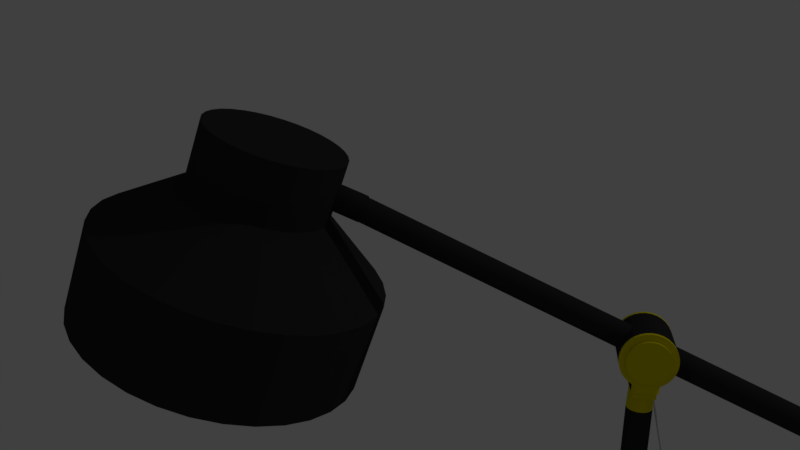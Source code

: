 # Source: Lamp.blend  (saved by Blender 2.79.0; exported with 4.5.12 LTS)
import bpy
from mathutils import Matrix  # noqa: F401  (used for matrix-valued properties, if any)

bpy.ops.wm.read_factory_settings(use_empty=True)
scene = bpy.context.scene
scene.name = 'Scene'

# ---- collections
col_collection_1 = bpy.data.collections.new('Collection 1'); scene.collection.children.link(col_collection_1)

# ---- materials (node trees are filled in below, after node groups)
mat_material_002 = bpy.data.materials.new('Material.002')
mat_material_002.alpha_threshold = 0.0
mat_material_002.use_transparent_shadow = False
mat_material_002.diffuse_color = (0.02956, 0.02956, 0.02956, 1.0)
mat_material_002.roughness = 0.5
mat_material_001 = bpy.data.materials.new('Material.001')
mat_material_001.alpha_threshold = 0.0
mat_material_001.use_transparent_shadow = False
mat_material_001.diffuse_color = (0.02956, 0.02956, 0.02956, 1.0)
mat_material_001.roughness = 0.5
mat_gold = bpy.data.materials.new('Gold')
mat_gold.alpha_threshold = 0.0
mat_gold.use_transparent_shadow = False
mat_gold.diffuse_color = (0.7991, 0.7011, 0.0, 1.0)
mat_gold.roughness = 0.5
mat_black_003 = bpy.data.materials.new('Black.003')
mat_black_003.alpha_threshold = 0.0
mat_black_003.use_transparent_shadow = False
mat_black_003.diffuse_color = (0.02956, 0.02956, 0.02956, 1.0)
mat_black_003.roughness = 0.5
mat_gold_001 = bpy.data.materials.new('Gold.001')
mat_gold_001.alpha_threshold = 0.0
mat_gold_001.use_transparent_shadow = False
mat_gold_001.diffuse_color = (0.7991, 0.7011, 0.0, 1.0)
mat_gold_001.roughness = 0.5
mat_black_001 = bpy.data.materials.new('Black.001')
mat_black_001.alpha_threshold = 0.0
mat_black_001.use_transparent_shadow = False
mat_black_001.diffuse_color = (0.02956, 0.02956, 0.02956, 1.0)
mat_black_001.roughness = 0.5
mat_gold_002 = bpy.data.materials.new('Gold.002')
mat_gold_002.alpha_threshold = 0.0
mat_gold_002.use_transparent_shadow = False
mat_gold_002.diffuse_color = (0.7991, 0.7011, 0.0, 1.0)
mat_gold_002.roughness = 0.5
mat_black_002 = bpy.data.materials.new('Black.002')
mat_black_002.alpha_threshold = 0.0
mat_black_002.use_transparent_shadow = False
mat_black_002.diffuse_color = (0.02956, 0.02956, 0.02956, 1.0)
mat_black_002.roughness = 0.5
mat_black = bpy.data.materials.new('Black')
mat_black.alpha_threshold = 0.0
mat_black.use_transparent_shadow = False
mat_black.diffuse_color = (0.02956, 0.02956, 0.02956, 1.0)
mat_black.roughness = 0.5

# ---- material node trees

# ---- world
world_world = bpy.data.worlds.new('World'); scene.world = world_world
world_world.color = (0.05088, 0.05088, 0.05088)
world_world.use_sun_shadow = False
world_world.sun_shadow_jitter_overblur = 0.0
world_world.cycles.sampling_method = 'MANUAL'

# ---- cameras
cam_camera = bpy.data.cameras.new('Camera')
cam_camera.clip_end = 100.0
cam_camera.lens = 35.0
cam_camera.sensor_width = 32.0
cam_camera.sensor_height = 18.0
cam_camera.ortho_scale = 7.314
cam_camera.dof.focus_distance = 0.0
cam_camera.dof.aperture_fstop = 128.0

# ---- lights
light_lamp = bpy.data.lights.new('Lamp', 'POINT')
light_lamp.transmission_factor = 0.0
light_lamp.cutoff_distance = 30.0
light_lamp.energy = 100.0
light_lamp.shadow_buffer_clip_start = 1.001
light_lamp.shadow_soft_size = 0.1
light_lamp.shadow_maximum_resolution = 0.006
light_lamp.use_absolute_resolution = True

# ---- meshes
me_sphere_002 = bpy.data.meshes.new('Sphere.002')
me_sphere_002.from_pydata([(3.387, -0.08708, 0.1756), (3.378, -0.08473, 0.1536), (3.369, -0.08708, 0.1315), (3.34, -0.139, 0.05955), (3.408, -0.08937, 0.1669), (3.4, -0.08708, 0.1447), (3.39, -0.08937, 0.1228), (3.381, -0.09618, 0.1021), (3.371, -0.1072, 0.08333), (3.361, -0.1221, 0.0673), (3.352, -0.1403, 0.05459), (3.344, -0.1609, 0.04568), (3.337, -0.1834, 0.04092), (3.429, -0.09618, 0.1585), (3.421, -0.09402, 0.1361), (3.411, -0.09618, 0.1143), (3.4, -0.1026, 0.09412), (3.388, -0.113, 0.07619), (3.376, -0.127, 0.06123), (3.364, -0.1441, 0.04982), (3.352, -0.1636, 0.0424), (3.341, -0.1847, 0.03925), (3.448, -0.1072, 0.1507), (3.441, -0.1053, 0.1282), (3.43, -0.1072, 0.1066), (3.418, -0.113, 0.08681), (3.405, -0.1224, 0.06961), (3.39, -0.135, 0.05564), (3.375, -0.1504, 0.04542), (3.36, -0.1679, 0.03937), (3.345, -0.1869, 0.0377), (3.465, -0.1221, 0.1439), (3.458, -0.1205, 0.1212), (3.447, -0.1221, 0.09978), (3.434, -0.127, 0.08041), (3.419, -0.135, 0.06384), (3.402, -0.1457, 0.05073), (3.384, -0.1588, 0.04157), (3.366, -0.1737, 0.03672), (3.348, -0.1899, 0.03635), (3.479, -0.1403, 0.1383), (3.472, -0.139, 0.1155), (3.461, -0.1403, 0.0942), (3.447, -0.1441, 0.07515), (3.431, -0.1504, 0.05911), (3.412, -0.1588, 0.04671), (3.392, -0.1691, 0.03841), (3.371, -0.1808, 0.03454), (3.351, -0.1935, 0.03524), (3.489, -0.1609, 0.1342), (3.482, -0.16, 0.1113), (3.471, -0.1609, 0.09005), (3.457, -0.1636, 0.07124), (3.439, -0.1679, 0.0556), (3.419, -0.1737, 0.04372), (3.398, -0.1808, 0.03606), (3.375, -0.1889, 0.03292), (3.353, -0.1976, 0.03442), (3.495, -0.1834, 0.1316), (3.489, -0.1829, 0.1087), (3.478, -0.1834, 0.0875), (3.463, -0.1847, 0.06883), (3.445, -0.1869, 0.05343), (3.424, -0.1899, 0.04187), (3.401, -0.1935, 0.03461), (3.378, -0.1976, 0.03192), (3.355, -0.2021, 0.03391), (3.498, -0.2067, 0.1308), (3.491, -0.2067, 0.1078), (3.48, -0.2067, 0.08663), (3.465, -0.2067, 0.06802), (3.446, -0.2067, 0.0527), (3.425, -0.2067, 0.04125), (3.403, -0.2067, 0.03412), (3.379, -0.2067, 0.03159), (3.355, -0.2067, 0.03374), (3.495, -0.2301, 0.1316), (3.489, -0.2305, 0.1087), (3.478, -0.2301, 0.0875), (3.463, -0.2287, 0.06883), (3.445, -0.2265, 0.05343), (3.424, -0.2236, 0.04187), (3.401, -0.22, 0.03461), (3.378, -0.2158, 0.03192), (3.355, -0.2114, 0.03391), (3.489, -0.2525, 0.1342), (3.482, -0.2534, 0.1113), (3.471, -0.2525, 0.09005), (3.457, -0.2499, 0.07124), (3.439, -0.2456, 0.0556), (3.419, -0.2397, 0.04372), (3.398, -0.2327, 0.03606), (3.375, -0.2246, 0.03292), (3.353, -0.2158, 0.03442), (3.479, -0.2732, 0.1383), (3.472, -0.2745, 0.1155), (3.461, -0.2732, 0.0942), (3.447, -0.2694, 0.07515), (3.431, -0.2631, 0.05911), (3.412, -0.2547, 0.04671), (3.392, -0.2444, 0.03841), (3.371, -0.2327, 0.03454), (3.351, -0.22, 0.03524), (3.465, -0.2913, 0.1439), (3.458, -0.293, 0.1212), (3.447, -0.2913, 0.09978), (3.434, -0.2864, 0.08041), (3.419, -0.2785, 0.06384), (3.402, -0.2677, 0.05073), (3.384, -0.2547, 0.04157), (3.366, -0.2397, 0.03672), (3.348, -0.2236, 0.03635), (3.448, -0.3062, 0.1507), (3.441, -0.3082, 0.1282), (3.43, -0.3062, 0.1066), (3.418, -0.3005, 0.08681), (3.405, -0.2911, 0.06961), (3.39, -0.2785, 0.05564), (3.375, -0.2631, 0.04542), (3.36, -0.2456, 0.03937), (3.345, -0.2265, 0.0377), (3.332, -0.2067, 0.04049), (3.429, -0.3173, 0.1585), (3.421, -0.3195, 0.1361), (3.411, -0.3173, 0.1143), (3.4, -0.3109, 0.09412), (3.388, -0.3005, 0.07619), (3.376, -0.2864, 0.06123), (3.364, -0.2694, 0.04982), (3.352, -0.2499, 0.0424), (3.341, -0.2287, 0.03925), (3.408, -0.3241, 0.1669), (3.4, -0.3264, 0.1447), (3.39, -0.3241, 0.1228), (3.381, -0.3173, 0.1021), (3.371, -0.3062, 0.08333), (3.361, -0.2913, 0.0673), (3.352, -0.2732, 0.05459), (3.344, -0.2525, 0.04568), (3.337, -0.2301, 0.04092), (3.387, -0.3264, 0.1756), (3.378, -0.3287, 0.1536), (3.369, -0.3264, 0.1315), (3.36, -0.3195, 0.1103), (3.352, -0.3082, 0.09075), (3.345, -0.293, 0.07362), (3.34, -0.2745, 0.05955), (3.335, -0.2534, 0.0491), (3.333, -0.2305, 0.04266), (3.365, -0.3241, 0.1844), (3.356, -0.3264, 0.1625), (3.347, -0.3241, 0.1403), (3.34, -0.3173, 0.1186), (3.334, -0.3062, 0.09818), (3.33, -0.2913, 0.07993), (3.327, -0.2732, 0.06451), (3.327, -0.2525, 0.05252), (3.329, -0.2301, 0.04441), (3.344, -0.3173, 0.1928), (3.334, -0.3195, 0.1711), (3.326, -0.3173, 0.1487), (3.32, -0.3109, 0.1265), (3.316, -0.3005, 0.1053), (3.315, -0.2864, 0.086), (3.316, -0.2694, 0.06928), (3.319, -0.2499, 0.0558), (3.324, -0.2287, 0.04608), (3.325, -0.3062, 0.2006), (3.315, -0.3082, 0.179), (3.307, -0.3062, 0.1565), (3.302, -0.3005, 0.1338), (3.3, -0.2911, 0.1119), (3.301, -0.2785, 0.0916), (3.305, -0.2631, 0.07368), (3.311, -0.2456, 0.05883), (3.321, -0.2265, 0.04763), (3.308, -0.2913, 0.2074), (3.298, -0.293, 0.1859), (3.29, -0.2913, 0.1633), (3.286, -0.2864, 0.1402), (3.286, -0.2785, 0.1177), (3.289, -0.2677, 0.0965), (3.295, -0.2547, 0.07753), (3.305, -0.2397, 0.06148), (3.317, -0.2236, 0.04898), (3.294, -0.2732, 0.213), (3.284, -0.2745, 0.1916), (3.277, -0.2732, 0.1688), (3.273, -0.2694, 0.1455), (3.274, -0.2631, 0.1224), (3.279, -0.2547, 0.1005), (3.287, -0.2444, 0.08069), (3.299, -0.2327, 0.06366), (3.315, -0.22, 0.05009), (3.284, -0.2525, 0.2171), (3.273, -0.2534, 0.1959), (3.266, -0.2525, 0.173), (3.264, -0.2499, 0.1494), (3.265, -0.2456, 0.1259), (3.272, -0.2397, 0.1035), (3.282, -0.2327, 0.08304), (3.295, -0.2246, 0.06528), (3.312, -0.2158, 0.05091), (3.278, -0.2301, 0.2197), (3.267, -0.2305, 0.1985), (3.26, -0.2301, 0.1755), (3.258, -0.2287, 0.1518), (3.26, -0.2265, 0.1281), (3.267, -0.2236, 0.1054), (3.278, -0.22, 0.08449), (3.293, -0.2158, 0.06628), (3.311, -0.2114, 0.05142), (3.276, -0.2067, 0.2205), (3.265, -0.2067, 0.1994), (3.258, -0.2067, 0.1764), (3.256, -0.2067, 0.1526), (3.258, -0.2067, 0.1288), (3.265, -0.2067, 0.106), (3.277, -0.2067, 0.08498), (3.292, -0.2067, 0.06661), (3.311, -0.2067, 0.05159), (3.278, -0.1834, 0.2197), (3.267, -0.1829, 0.1985), (3.26, -0.1834, 0.1755), (3.258, -0.1847, 0.1518), (3.26, -0.1869, 0.1281), (3.267, -0.1899, 0.1054), (3.278, -0.1935, 0.08449), (3.293, -0.1976, 0.06628), (3.311, -0.2021, 0.05142), (3.385, -0.108, 0.2236), (3.367, -0.1137, 0.2307), (3.284, -0.1609, 0.2171), (3.273, -0.16, 0.1959), (3.266, -0.1609, 0.173), (3.264, -0.1636, 0.1494), (3.265, -0.1679, 0.1259), (3.272, -0.1737, 0.1035), (3.282, -0.1808, 0.08304), (3.295, -0.1889, 0.06528), (3.312, -0.1976, 0.05091), (3.351, -0.1231, 0.2372), (3.337, -0.1356, 0.2429), (3.326, -0.1508, 0.2476), (3.317, -0.1682, 0.2511), (3.312, -0.1871, 0.2532), (3.31, -0.2067, 0.254), (3.294, -0.1403, 0.213), (3.284, -0.139, 0.1916), (3.277, -0.1403, 0.1688), (3.273, -0.1441, 0.1455), (3.274, -0.1504, 0.1224), (3.279, -0.1588, 0.1005), (3.287, -0.1691, 0.08069), (3.299, -0.1808, 0.06366), (3.315, -0.1935, 0.05009), (3.312, -0.2264, 0.2532), (3.317, -0.2452, 0.2511), (3.326, -0.2626, 0.2476), (3.337, -0.2779, 0.2429), (3.351, -0.2904, 0.2372), (3.367, -0.2997, 0.2307), (3.308, -0.1221, 0.2074), (3.298, -0.1205, 0.1859), (3.29, -0.1221, 0.1633), (3.286, -0.127, 0.1402), (3.286, -0.135, 0.1177), (3.289, -0.1457, 0.0965), (3.295, -0.1588, 0.07753), (3.305, -0.1737, 0.06148), (3.317, -0.1899, 0.04898), (3.385, -0.3054, 0.2236), (3.403, -0.3074, 0.2162), (3.421, -0.3054, 0.2088), (3.439, -0.2997, 0.2018), (3.455, -0.2904, 0.1952), (3.469, -0.2779, 0.1895), (3.325, -0.1072, 0.2006), (3.315, -0.1053, 0.179), (3.307, -0.1072, 0.1565), (3.302, -0.113, 0.1338), (3.3, -0.1224, 0.1119), (3.301, -0.135, 0.0916), (3.305, -0.1504, 0.07368), (3.311, -0.1679, 0.05883), (3.321, -0.1869, 0.04763), (3.481, -0.2626, 0.1848), (3.489, -0.2452, 0.1813), (3.495, -0.2264, 0.1792), (3.496, -0.2067, 0.1785), (3.495, -0.1871, 0.1792), (3.489, -0.1682, 0.1813), (3.344, -0.09618, 0.1928), (3.334, -0.09402, 0.1711), (3.326, -0.09618, 0.1487), (3.32, -0.1026, 0.1265), (3.316, -0.113, 0.1053), (3.315, -0.127, 0.086), (3.316, -0.1441, 0.06928), (3.319, -0.1636, 0.0558), (3.324, -0.1847, 0.04608), (3.481, -0.1508, 0.1848), (3.469, -0.1356, 0.1895), (3.455, -0.123, 0.1952), (3.439, -0.1137, 0.2018), (3.421, -0.108, 0.2088), (3.403, -0.1061, 0.2162), (3.365, -0.08937, 0.1844), (3.356, -0.08708, 0.1625), (3.347, -0.08937, 0.1403), (3.34, -0.09618, 0.1186), (3.334, -0.1072, 0.09818), (3.33, -0.1221, 0.07993), (3.327, -0.1403, 0.06451), (3.327, -0.1609, 0.05252), (3.329, -0.1834, 0.04441), (3.36, -0.09402, 0.1103), (3.352, -0.1053, 0.09075), (3.345, -0.1205, 0.07362), (3.335, -0.16, 0.0491), (3.333, -0.1829, 0.04266), (3.403, -0.08708, 0.2162), (3.381, -0.08937, 0.225), (3.361, -0.09618, 0.2334), (3.341, -0.1072, 0.2412), (3.325, -0.1221, 0.248), (3.311, -0.1403, 0.2535), (3.301, -0.1609, 0.2577), (3.294, -0.1834, 0.2602), (3.292, -0.2067, 0.2611), (3.294, -0.2301, 0.2602), (3.301, -0.2525, 0.2577), (3.311, -0.2732, 0.2535), (3.325, -0.2913, 0.248), (3.341, -0.3062, 0.2412), (3.361, -0.3173, 0.2334), (3.381, -0.3241, 0.225), (3.403, -0.3264, 0.2162), (3.425, -0.3241, 0.2075), (3.446, -0.3173, 0.199), (3.465, -0.3062, 0.1913), (3.482, -0.2913, 0.1845), (3.495, -0.2732, 0.1789), (3.506, -0.2525, 0.1747), (3.512, -0.2301, 0.1722), (3.514, -0.2067, 0.1713), (3.512, -0.1834, 0.1722), (3.506, -0.1609, 0.1747), (3.495, -0.1403, 0.1789), (3.482, -0.1221, 0.1845), (3.465, -0.1072, 0.1913), (3.446, -0.09618, 0.199), (3.425, -0.08937, 0.2075), (3.403, -0.1061, 0.2162), (3.385, -0.108, 0.2236), (3.367, -0.1137, 0.2307), (3.351, -0.1231, 0.2372), (3.337, -0.1356, 0.2429), (3.326, -0.1508, 0.2476), (3.317, -0.1682, 0.2511), (3.312, -0.1871, 0.2532), (3.31, -0.2067, 0.254), (3.312, -0.2264, 0.2532), (3.317, -0.2452, 0.2511), (3.326, -0.2626, 0.2476), (3.337, -0.2779, 0.2429), (3.351, -0.2904, 0.2372), (3.367, -0.2997, 0.2307), (3.385, -0.3054, 0.2236), (3.403, -0.3074, 0.2162), (3.421, -0.3054, 0.2088), (3.439, -0.2997, 0.2018), (3.455, -0.2904, 0.1952), (3.469, -0.2779, 0.1895), (3.481, -0.2626, 0.1848), (3.489, -0.2452, 0.1813), (3.495, -0.2264, 0.1792), (3.496, -0.2067, 0.1785), (3.495, -0.1871, 0.1792), (3.489, -0.1682, 0.1813), (3.481, -0.1508, 0.1848), (3.469, -0.1356, 0.1895), (3.455, -0.123, 0.1952), (3.439, -0.1137, 0.2018), (3.421, -0.108, 0.2088)], [], [(1, 0, 4, 5), (121, 320, 12), (2, 1, 5, 6), (316, 2, 6, 7), (317, 316, 7, 8), (318, 317, 8, 9), (3, 318, 9, 10), (319, 3, 10, 11), (320, 319, 11, 12), (11, 10, 19, 20), (12, 11, 20, 21), (5, 4, 13, 14), (121, 12, 21), (6, 5, 14, 15), (7, 6, 15, 16), (8, 7, 16, 17), (9, 8, 17, 18), (10, 9, 18, 19), (17, 16, 25, 26), (18, 17, 26, 27), (19, 18, 27, 28), (20, 19, 28, 29), (21, 20, 29, 30), (14, 13, 22, 23), (121, 21, 30), (15, 14, 23, 24), (16, 15, 24, 25), (30, 29, 38, 39), (23, 22, 31, 32), (121, 30, 39), (24, 23, 32, 33), (25, 24, 33, 34), (26, 25, 34, 35), (27, 26, 35, 36), (28, 27, 36, 37), (29, 28, 37, 38), (36, 35, 44, 45), (37, 36, 45, 46), (38, 37, 46, 47), (39, 38, 47, 48), (32, 31, 40, 41), (121, 39, 48), (33, 32, 41, 42), (34, 33, 42, 43), (35, 34, 43, 44), (41, 40, 49, 50), (121, 48, 57), (42, 41, 50, 51), (43, 42, 51, 52), (44, 43, 52, 53), (45, 44, 53, 54), (46, 45, 54, 55), (47, 46, 55, 56), (48, 47, 56, 57), (54, 53, 62, 63), (55, 54, 63, 64), (56, 55, 64, 65), (57, 56, 65, 66), (50, 49, 58, 59), (121, 57, 66), (51, 50, 59, 60), (52, 51, 60, 61), (53, 52, 61, 62), (121, 66, 75), (60, 59, 68, 69), (61, 60, 69, 70), (62, 61, 70, 71), (63, 62, 71, 72), (64, 63, 72, 73), (65, 64, 73, 74), (66, 65, 74, 75), (59, 58, 67, 68), (73, 72, 81, 82), (74, 73, 82, 83), (75, 74, 83, 84), (68, 67, 76, 77), (121, 75, 84), (69, 68, 77, 78), (70, 69, 78, 79), (71, 70, 79, 80), (72, 71, 80, 81), (78, 77, 86, 87), (79, 78, 87, 88), (80, 79, 88, 89), (81, 80, 89, 90), (82, 81, 90, 91), (83, 82, 91, 92), (84, 83, 92, 93), (77, 76, 85, 86), (121, 84, 93), (91, 90, 99, 100), (92, 91, 100, 101), (93, 92, 101, 102), (86, 85, 94, 95), (121, 93, 102), (87, 86, 95, 96), (88, 87, 96, 97), (89, 88, 97, 98), (90, 89, 98, 99), (97, 96, 105, 106), (98, 97, 106, 107), (99, 98, 107, 108), (100, 99, 108, 109), (101, 100, 109, 110), (102, 101, 110, 111), (95, 94, 103, 104), (121, 102, 111), (96, 95, 104, 105), (110, 109, 118, 119), (111, 110, 119, 120), (104, 103, 112, 113), (121, 111, 120), (105, 104, 113, 114), (106, 105, 114, 115), (107, 106, 115, 116), (108, 107, 116, 117), (109, 108, 117, 118), (116, 115, 125, 126), (117, 116, 126, 127), (118, 117, 127, 128), (119, 118, 128, 129), (120, 119, 129, 130), (113, 112, 122, 123), (121, 120, 130), (114, 113, 123, 124), (115, 114, 124, 125), (130, 129, 138, 139), (123, 122, 131, 132), (121, 130, 139), (124, 123, 132, 133), (125, 124, 133, 134), (126, 125, 134, 135), (127, 126, 135, 136), (128, 127, 136, 137), (129, 128, 137, 138), (135, 134, 143, 144), (136, 135, 144, 145), (137, 136, 145, 146), (138, 137, 146, 147), (139, 138, 147, 148), (132, 131, 140, 141), (121, 139, 148), (133, 132, 141, 142), (134, 133, 142, 143), (148, 147, 156, 157), (141, 140, 149, 150), (121, 148, 157), (142, 141, 150, 151), (143, 142, 151, 152), (144, 143, 152, 153), (145, 144, 153, 154), (146, 145, 154, 155), (147, 146, 155, 156), (154, 153, 162, 163), (155, 154, 163, 164), (156, 155, 164, 165), (157, 156, 165, 166), (150, 149, 158, 159), (121, 157, 166), (151, 150, 159, 160), (152, 151, 160, 161), (153, 152, 161, 162), (159, 158, 167, 168), (121, 166, 175), (160, 159, 168, 169), (161, 160, 169, 170), (162, 161, 170, 171), (163, 162, 171, 172), (164, 163, 172, 173), (165, 164, 173, 174), (166, 165, 174, 175), (172, 171, 180, 181), (173, 172, 181, 182), (174, 173, 182, 183), (175, 174, 183, 184), (168, 167, 176, 177), (121, 175, 184), (169, 168, 177, 178), (170, 169, 178, 179), (171, 170, 179, 180), (121, 184, 193), (178, 177, 186, 187), (179, 178, 187, 188), (180, 179, 188, 189), (181, 180, 189, 190), (182, 181, 190, 191), (183, 182, 191, 192), (184, 183, 192, 193), (177, 176, 185, 186), (191, 190, 199, 200), (192, 191, 200, 201), (193, 192, 201, 202), (186, 185, 194, 195), (121, 193, 202), (187, 186, 195, 196), (188, 187, 196, 197), (189, 188, 197, 198), (190, 189, 198, 199), (197, 196, 205, 206), (198, 197, 206, 207), (199, 198, 207, 208), (200, 199, 208, 209), (201, 200, 209, 210), (202, 201, 210, 211), (195, 194, 203, 204), (121, 202, 211), (196, 195, 204, 205), (210, 209, 218, 219), (211, 210, 219, 220), (204, 203, 212, 213), (121, 211, 220), (205, 204, 213, 214), (206, 205, 214, 215), (207, 206, 215, 216), (208, 207, 216, 217), (209, 208, 217, 218), (215, 214, 223, 224), (216, 215, 224, 225), (217, 216, 225, 226), (218, 217, 226, 227), (219, 218, 227, 228), (220, 219, 228, 229), (213, 212, 221, 222), (121, 220, 229), (214, 213, 222, 223), (228, 227, 238, 239), (229, 228, 239, 240), (222, 221, 232, 233), (121, 229, 240), (223, 222, 233, 234), (224, 223, 234, 235), (225, 224, 235, 236), (226, 225, 236, 237), (227, 226, 237, 238), (236, 235, 250, 251), (237, 236, 251, 252), (238, 237, 252, 253), (239, 238, 253, 254), (240, 239, 254, 255), (233, 232, 247, 248), (121, 240, 255), (234, 233, 248, 249), (235, 234, 249, 250), (255, 254, 269, 270), (248, 247, 262, 263), (121, 255, 270), (249, 248, 263, 264), (250, 249, 264, 265), (212, 203, 330, 329), (251, 250, 265, 266), (140, 131, 338, 337), (252, 251, 266, 267), (67, 58, 346, 345), (253, 252, 267, 268), (112, 103, 341, 340), (254, 253, 268, 269), (266, 265, 280, 281), (247, 232, 327, 326), (267, 266, 281, 282), (292, 277, 324, 323), (268, 267, 282, 283), (167, 158, 335, 334), (269, 268, 283, 284), (94, 85, 343, 342), (270, 269, 284, 285), (263, 262, 277, 278), (22, 13, 351, 350), (121, 270, 285), (264, 263, 278, 279), (194, 185, 332, 331), (265, 264, 279, 280), (122, 112, 340, 339), (285, 284, 299, 300), (278, 277, 292, 293), (149, 140, 337, 336), (121, 285, 300), (279, 278, 293, 294), (221, 212, 329, 328), (280, 279, 294, 295), (49, 40, 348, 347), (281, 280, 295, 296), (176, 167, 334, 333), (282, 281, 296, 297), (76, 67, 345, 344), (283, 282, 297, 298), (31, 22, 350, 349), (284, 283, 298, 299), (0, 307, 322, 321), (297, 296, 311, 312), (203, 194, 331, 330), (298, 297, 312, 313), (103, 94, 342, 341), (299, 298, 313, 314), (307, 292, 323, 322), (300, 299, 314, 315), (293, 292, 307, 308), (262, 247, 326, 325), (121, 300, 315), (294, 293, 308, 309), (58, 49, 347, 346), (295, 294, 309, 310), (185, 176, 333, 332), (296, 295, 310, 311), (158, 149, 336, 335), (4, 0, 321, 352), (121, 315, 320), (309, 308, 1, 2), (85, 76, 344, 343), (310, 309, 2, 316), (277, 262, 325, 324), (311, 310, 316, 317), (232, 221, 328, 327), (312, 311, 317, 318), (131, 122, 339, 338), (313, 312, 318, 3), (13, 4, 352, 351), (314, 313, 3, 319), (40, 31, 349, 348), (315, 314, 319, 320), (308, 307, 0, 1), (289, 290, 378, 377), (230, 306, 321, 322), (231, 230, 322, 323), (241, 231, 323, 324), (242, 241, 324, 325), (243, 242, 325, 326), (244, 243, 326, 327), (245, 244, 327, 328), (246, 245, 328, 329), (256, 246, 329, 330), (257, 256, 330, 331), (258, 257, 331, 332), (259, 258, 332, 333), (260, 259, 333, 334), (261, 260, 334, 335), (271, 261, 335, 336), (272, 271, 336, 337), (273, 272, 337, 338), (274, 273, 338, 339), (275, 274, 339, 340), (276, 275, 340, 341), (286, 276, 341, 342), (287, 286, 342, 343), (288, 287, 343, 344), (289, 288, 344, 345), (290, 289, 345, 346), (291, 290, 346, 347), (301, 291, 347, 348), (302, 301, 348, 349), (303, 302, 349, 350), (304, 303, 350, 351), (305, 304, 351, 352), (306, 305, 352, 321), (353, 354, 355, 356, 357, 358, 359, 360, 361, 362, 363, 364, 365, 366, 367, 368, 369, 370, 371, 372, 373, 374, 375, 376, 377, 378, 379, 380, 381, 382, 383, 384), (258, 259, 365, 364), (290, 291, 379, 378), (259, 260, 366, 365), (291, 301, 380, 379), (260, 261, 367, 366), (306, 230, 354, 353), (301, 302, 381, 380), (261, 271, 368, 367), (230, 231, 355, 354), (302, 303, 382, 381), (271, 272, 369, 368), (231, 241, 356, 355), (303, 304, 383, 382), (272, 273, 370, 369), (241, 242, 357, 356), (304, 305, 384, 383), (273, 274, 371, 370), (242, 243, 358, 357), (305, 306, 353, 384), (274, 275, 372, 371), (243, 244, 359, 358), (275, 276, 373, 372), (244, 245, 360, 359), (276, 286, 374, 373), (245, 246, 361, 360), (286, 287, 375, 374), (246, 256, 362, 361), (287, 288, 376, 375), (256, 257, 363, 362), (288, 289, 377, 376), (257, 258, 364, 363)])
me_sphere_002.use_remesh_preserve_volume = False
me_sphere_002.use_remesh_preserve_attributes = False
me_sphere_002.use_mirror_vertex_groups = False
me_sphere_002.update()
me_cylinder_004 = bpy.data.meshes.new('Cylinder.004')
me_cylinder_004.from_pydata([(4.707, 0.3899, -1.114), (5.376, -0.1831, 1.006), (4.95, 0.3648, -1.191), (5.512, -0.1972, 0.9632), (5.183, 0.2905, -1.264), (5.643, -0.2389, 0.9219), (5.399, 0.1699, -1.332), (5.764, -0.3066, 0.8837), (5.587, 0.007466, -1.392), (5.87, -0.3977, 0.8503), (5.742, -0.1904, -1.441), (5.957, -0.5088, 0.8229), (5.857, -0.4162, -1.477), (6.021, -0.6355, 0.8026), (5.928, -0.6611, -1.499), (6.061, -0.7729, 0.79), (5.952, -0.9159, -1.507), (6.075, -0.9159, 0.7858), (5.928, -1.171, -1.499), (6.061, -1.059, 0.79), (5.857, -1.416, -1.477), (6.021, -1.196, 0.8026), (5.742, -1.641, -1.441), (5.957, -1.323, 0.8229), (5.587, -1.839, -1.392), (5.87, -1.434, 0.8503), (5.399, -2.002, -1.332), (5.764, -1.525, 0.8837), (5.183, -2.122, -1.264), (5.643, -1.593, 0.9219), (4.95, -2.197, -1.191), (5.512, -1.635, 0.9632), (4.707, -2.222, -1.114), (5.376, -1.649, 1.006), (4.464, -2.197, -1.037), (5.24, -1.635, 1.049), (4.23, -2.122, -0.9636), (5.108, -1.593, 1.091), (4.015, -2.002, -0.8957), (4.988, -1.525, 1.129), (3.826, -1.839, -0.8362), (4.882, -1.434, 1.162), (3.672, -1.641, -0.7873), (4.795, -1.323, 1.19), (3.556, -1.416, -0.751), (4.73, -1.196, 1.21), (3.486, -1.171, -0.7286), (4.69, -1.059, 1.222), (3.462, -0.9159, -0.7211), (4.677, -0.9159, 1.227), (3.486, -0.6611, -0.7286), (4.69, -0.7729, 1.222), (3.556, -0.4162, -0.751), (4.73, -0.6355, 1.21), (3.672, -0.1904, -0.7873), (4.795, -0.5088, 1.19), (3.826, 0.007467, -0.8362), (4.882, -0.3977, 1.162), (4.015, 0.1699, -0.8957), (4.988, -0.3066, 1.129), (4.23, 0.2905, -0.9636), (5.108, -0.2389, 1.091), (4.464, 0.3648, -1.037), (5.24, -0.1972, 1.049), (5.283, -0.1831, 0.7108), (5.419, -0.1972, 0.6678), (5.55, -0.2389, 0.6264), (5.671, -0.3066, 0.5883), (5.777, -0.3977, 0.5549), (5.864, -0.5088, 0.5275), (5.928, -0.6355, 0.5071), (5.968, -0.7729, 0.4946), (5.981, -0.9159, 0.4903), (5.968, -1.059, 0.4946), (5.928, -1.196, 0.5071), (5.864, -1.323, 0.5275), (5.777, -1.434, 0.5549), (5.671, -1.525, 0.5883), (5.55, -1.593, 0.6264), (5.419, -1.635, 0.6678), (5.283, -1.649, 0.7108), (5.146, -1.635, 0.7538), (5.015, -1.593, 0.7952), (4.894, -1.525, 0.8333), (4.789, -1.434, 0.8667), (4.702, -1.323, 0.8941), (4.637, -1.196, 0.9145), (4.597, -1.059, 0.927), (4.584, -0.9159, 0.9313), (4.597, -0.7729, 0.927), (4.637, -0.6355, 0.9145), (4.702, -0.5088, 0.8941), (4.789, -0.3977, 0.8667), (4.894, -0.3066, 0.8333), (5.015, -0.2389, 0.7952), (5.146, -0.1972, 0.7538), (5.32, -0.1972, 0.3547), (5.451, -0.2389, 0.3134), (5.572, -0.3066, 0.2752), (5.678, -0.3977, 0.2418), (5.765, -0.5088, 0.2144), (5.829, -0.6355, 0.194), (5.869, -0.7729, 0.1815), (5.883, -0.9159, 0.1773), (5.869, -1.059, 0.1815), (5.829, -1.196, 0.194), (5.765, -1.323, 0.2144), (5.678, -1.434, 0.2418), (5.572, -1.525, 0.2752), (5.451, -1.593, 0.3134), (5.32, -1.635, 0.3547), (5.184, -1.649, 0.3977), (5.048, -1.635, 0.4407), (4.916, -1.593, 0.4821), (4.796, -1.525, 0.5202), (4.69, -1.434, 0.5536), (4.603, -1.323, 0.581), (4.538, -1.196, 0.6014), (4.498, -1.059, 0.614), (4.485, -0.9159, 0.6182), (4.498, -0.7729, 0.614), (4.538, -0.6355, 0.6014), (4.603, -0.5088, 0.581), (4.69, -0.3977, 0.5536), (4.796, -0.3066, 0.5202), (4.916, -0.2389, 0.4821), (5.048, -0.1972, 0.4407), (5.184, -0.1831, 0.3977), (5.282, 0.5773, -0.2777), (5.555, 0.4907, -0.3637), (5.806, 0.35, -0.4429), (6.026, 0.1606, -0.5123), (6.206, -0.07006, -0.5692), (6.34, -0.3333, -0.6116), (6.423, -0.6189, -0.6376), (6.451, -0.9159, -0.6464), (6.423, -1.213, -0.6376), (6.34, -1.498, -0.6116), (6.206, -1.762, -0.5692), (6.026, -1.992, -0.5123), (5.806, -2.182, -0.4429), (5.555, -2.322, -0.3637), (5.282, -2.409, -0.2777), (4.999, -2.438, -0.1884), (4.716, -2.409, -0.09901), (4.443, -2.322, -0.01308), (4.192, -2.182, 0.06611), (3.972, -1.992, 0.1355), (3.792, -1.762, 0.1925), (3.658, -1.498, 0.2348), (3.575, -1.213, 0.2609), (3.547, -0.9159, 0.2697), (3.575, -0.6189, 0.2609), (3.658, -0.3333, 0.2348), (3.792, -0.07006, 0.1925), (3.972, 0.1606, 0.1355), (4.192, 0.35, 0.06611), (4.443, 0.4907, -0.01308), (4.716, 0.5773, -0.09901), (4.999, 0.6065, -0.1884), (4.707, 0.6065, -1.114), (4.99, 0.5773, -1.203), (5.263, 0.4907, -1.289), (5.514, 0.35, -1.368), (5.734, 0.1606, -1.438), (5.914, -0.07006, -1.495), (6.048, -0.3333, -1.537), (6.131, -0.6189, -1.563), (6.159, -0.9159, -1.572), (6.131, -1.213, -1.563), (6.048, -1.498, -1.537), (5.914, -1.762, -1.495), (5.734, -1.992, -1.438), (5.514, -2.182, -1.368), (5.263, -2.322, -1.289), (4.99, -2.409, -1.203), (4.707, -2.438, -1.114), (4.424, -2.409, -1.025), (4.151, -2.322, -0.9387), (3.9, -2.182, -0.8595), (3.68, -1.992, -0.7901), (3.5, -1.762, -0.7331), (3.366, -1.498, -0.6908), (3.283, -1.213, -0.6647), (3.255, -0.9159, -0.6559), (3.283, -0.6189, -0.6647), (3.366, -0.3333, -0.6908), (3.5, -0.07006, -0.7331), (3.68, 0.1606, -0.7901), (3.9, 0.35, -0.8595), (4.151, 0.4907, -0.9387), (4.424, 0.5773, -1.025), (5.025, 0.3899, -0.1068), (5.268, 0.3648, -0.1835), (5.501, 0.2905, -0.2572), (5.717, 0.1699, -0.3251), (5.905, 0.007466, -0.3846), (6.06, -0.1904, -0.4335), (6.175, -0.4162, -0.4698), (6.246, -0.6611, -0.4921), (6.27, -0.9159, -0.4997), (6.246, -1.171, -0.4922), (6.175, -1.416, -0.4698), (6.06, -1.641, -0.4335), (5.905, -1.839, -0.3846), (5.717, -2.002, -0.3251), (5.501, -2.122, -0.2572), (5.268, -2.197, -0.1835), (5.025, -2.222, -0.1068), (4.782, -2.197, -0.03017), (4.548, -2.122, 0.04353), (4.333, -2.002, 0.1115), (4.144, -1.839, 0.171), (3.989, -1.641, 0.2198), (3.874, -1.416, 0.2562), (3.803, -1.171, 0.2785), (3.779, -0.9159, 0.2861), (3.803, -0.6611, 0.2785), (3.874, -0.4162, 0.2562), (3.989, -0.1904, 0.2198), (4.144, 0.007467, 0.171), (4.333, 0.1699, 0.1115), (4.548, 0.2905, 0.04353), (4.782, 0.3648, -0.03017)], [], [(64, 1, 3, 65), (65, 3, 5, 66), (66, 5, 7, 67), (67, 7, 9, 68), (68, 9, 11, 69), (69, 11, 13, 70), (70, 13, 15, 71), (71, 15, 17, 72), (72, 17, 19, 73), (73, 19, 21, 74), (74, 21, 23, 75), (75, 23, 25, 76), (76, 25, 27, 77), (77, 27, 29, 78), (78, 29, 31, 79), (79, 31, 33, 80), (80, 33, 35, 81), (81, 35, 37, 82), (82, 37, 39, 83), (83, 39, 41, 84), (84, 41, 43, 85), (85, 43, 45, 86), (86, 45, 47, 87), (87, 47, 49, 88), (88, 49, 51, 89), (89, 51, 53, 90), (90, 53, 55, 91), (91, 55, 57, 92), (92, 57, 59, 93), (93, 59, 61, 94), (3, 1, 63, 61, 59, 57, 55, 53, 51, 49, 47, 45, 43, 41, 39, 37, 35, 33, 31, 29, 27, 25, 23, 21, 19, 17, 15, 13, 11, 9, 7, 5), (94, 61, 63, 95), (95, 63, 1, 64), (28, 30, 207, 206), (126, 95, 64, 127), (125, 94, 95, 126), (124, 93, 94, 125), (123, 92, 93, 124), (122, 91, 92, 123), (121, 90, 91, 122), (120, 89, 90, 121), (119, 88, 89, 120), (118, 87, 88, 119), (117, 86, 87, 118), (116, 85, 86, 117), (115, 84, 85, 116), (114, 83, 84, 115), (113, 82, 83, 114), (112, 81, 82, 113), (111, 80, 81, 112), (110, 79, 80, 111), (109, 78, 79, 110), (108, 77, 78, 109), (107, 76, 77, 108), (106, 75, 76, 107), (105, 74, 75, 106), (104, 73, 74, 105), (103, 72, 73, 104), (102, 71, 72, 103), (101, 70, 71, 102), (100, 69, 70, 101), (99, 68, 69, 100), (98, 67, 68, 99), (97, 66, 67, 98), (96, 65, 66, 97), (127, 64, 65, 96), (159, 127, 96, 128), (128, 96, 97, 129), (129, 97, 98, 130), (130, 98, 99, 131), (131, 99, 100, 132), (132, 100, 101, 133), (133, 101, 102, 134), (134, 102, 103, 135), (135, 103, 104, 136), (136, 104, 105, 137), (137, 105, 106, 138), (138, 106, 107, 139), (139, 107, 108, 140), (140, 108, 109, 141), (141, 109, 110, 142), (142, 110, 111, 143), (143, 111, 112, 144), (144, 112, 113, 145), (145, 113, 114, 146), (146, 114, 115, 147), (147, 115, 116, 148), (148, 116, 117, 149), (149, 117, 118, 150), (150, 118, 119, 151), (151, 119, 120, 152), (152, 120, 121, 153), (153, 121, 122, 154), (154, 122, 123, 155), (155, 123, 124, 156), (156, 124, 125, 157), (157, 125, 126, 158), (158, 126, 127, 159), (191, 158, 159, 160), (190, 157, 158, 191), (189, 156, 157, 190), (188, 155, 156, 189), (187, 154, 155, 188), (186, 153, 154, 187), (185, 152, 153, 186), (184, 151, 152, 185), (183, 150, 151, 184), (182, 149, 150, 183), (181, 148, 149, 182), (180, 147, 148, 181), (179, 146, 147, 180), (178, 145, 146, 179), (177, 144, 145, 178), (176, 143, 144, 177), (175, 142, 143, 176), (174, 141, 142, 175), (173, 140, 141, 174), (172, 139, 140, 173), (171, 138, 139, 172), (170, 137, 138, 171), (169, 136, 137, 170), (168, 135, 136, 169), (167, 134, 135, 168), (166, 133, 134, 167), (165, 132, 133, 166), (164, 131, 132, 165), (163, 130, 131, 164), (162, 129, 130, 163), (161, 128, 129, 162), (160, 159, 128, 161), (2, 0, 160, 161), (4, 2, 161, 162), (6, 4, 162, 163), (8, 6, 163, 164), (10, 8, 164, 165), (12, 10, 165, 166), (14, 12, 166, 167), (16, 14, 167, 168), (18, 16, 168, 169), (20, 18, 169, 170), (22, 20, 170, 171), (24, 22, 171, 172), (26, 24, 172, 173), (28, 26, 173, 174), (30, 28, 174, 175), (32, 30, 175, 176), (34, 32, 176, 177), (36, 34, 177, 178), (38, 36, 178, 179), (40, 38, 179, 180), (42, 40, 180, 181), (44, 42, 181, 182), (46, 44, 182, 183), (48, 46, 183, 184), (50, 48, 184, 185), (52, 50, 185, 186), (54, 52, 186, 187), (56, 54, 187, 188), (58, 56, 188, 189), (60, 58, 189, 190), (62, 60, 190, 191), (0, 62, 191, 160), (2, 4, 194, 193), (56, 58, 221, 220), (30, 32, 208, 207), (4, 6, 195, 194), (58, 60, 222, 221), (32, 34, 209, 208), (6, 8, 196, 195), (60, 62, 223, 222), (34, 36, 210, 209), (8, 10, 197, 196), (62, 0, 192, 223), (36, 38, 211, 210), (10, 12, 198, 197), (38, 40, 212, 211), (12, 14, 199, 198), (40, 42, 213, 212), (14, 16, 200, 199), (42, 44, 214, 213), (16, 18, 201, 200), (44, 46, 215, 214), (18, 20, 202, 201), (46, 48, 216, 215), (20, 22, 203, 202), (48, 50, 217, 216), (22, 24, 204, 203), (50, 52, 218, 217), (24, 26, 205, 204), (52, 54, 219, 218), (26, 28, 206, 205), (0, 2, 193, 192), (54, 56, 220, 219)])
me_cylinder_004.materials.append(mat_material_002)
me_cylinder_004.use_remesh_preserve_volume = False
me_cylinder_004.use_remesh_preserve_attributes = False
me_cylinder_004.use_mirror_vertex_groups = False
me_cylinder_004.update()
me_sphere = bpy.data.meshes.new('Sphere')
me_sphere.from_pydata([(2.773, -0.1986, 0.1022), (2.786, -0.2175, 0.07896), (2.781, -0.2153, 0.08319), (2.777, -0.2122, 0.08789), (2.775, -0.2085, 0.09289), (2.773, -0.2042, 0.098), (2.773, -0.1996, 0.103), (2.774, -0.1948, 0.1077), (2.788, -0.2215, 0.08352), (2.783, -0.2189, 0.08729), (2.779, -0.2153, 0.09138), (2.776, -0.2109, 0.09563), (2.774, -0.2059, 0.09988), (2.773, -0.2005, 0.104), (2.79, -0.2245, 0.08872), (2.785, -0.2215, 0.09197), (2.78, -0.2175, 0.09536), (2.777, -0.2127, 0.09876), (2.775, -0.2071, 0.102), (2.774, -0.2011, 0.1051), (2.792, -0.2263, 0.09437), (2.786, -0.2232, 0.09705), (2.782, -0.2189, 0.09968), (2.778, -0.2138, 0.1022), (2.775, -0.2079, 0.1044), (2.774, -0.2015, 0.1063), (2.794, -0.2269, 0.1002), (2.788, -0.2237, 0.1023), (2.783, -0.2194, 0.1042), (2.779, -0.2141, 0.1057), (2.776, -0.2081, 0.1068), (2.775, -0.2016, 0.1075), (2.796, -0.2263, 0.1061), (2.79, -0.2232, 0.1076), (2.785, -0.2189, 0.1087), (2.781, -0.2138, 0.1092), (2.777, -0.2079, 0.1092), (2.775, -0.2015, 0.1087), (2.798, -0.2245, 0.1118), (2.792, -0.2215, 0.1127), (2.787, -0.2175, 0.113), (2.782, -0.2127, 0.1126), (2.778, -0.2071, 0.1116), (2.836, -0.1627, 0.08447), (2.775, -0.2011, 0.1099), (2.8, -0.2215, 0.117), (2.794, -0.2189, 0.1174), (2.788, -0.2153, 0.117), (2.783, -0.2109, 0.1157), (2.838, -0.1633, 0.09035), (2.841, -0.1652, 0.09599), (2.843, -0.1681, 0.1012), (2.844, -0.1721, 0.1058), (2.779, -0.2059, 0.1137), (2.776, -0.2005, 0.111), (2.802, -0.2175, 0.1215), (2.796, -0.2153, 0.1215), (2.79, -0.2122, 0.1205), (2.846, -0.177, 0.1095), (2.847, -0.1825, 0.1123), (2.792, -0.1633, 0.09437), (2.786, -0.1665, 0.09705), (2.784, -0.2085, 0.1185), (2.78, -0.2042, 0.1156), (2.776, -0.1996, 0.112), (2.803, -0.2127, 0.1253), (2.797, -0.2109, 0.1249), (2.782, -0.1707, 0.09968), (2.778, -0.1759, 0.1022), (2.775, -0.1818, 0.1044), (2.774, -0.1882, 0.1063), (2.791, -0.2085, 0.1233), (2.785, -0.2056, 0.1207), (2.78, -0.2022, 0.1172), (2.776, -0.1986, 0.1128), (2.804, -0.2071, 0.128), (2.847, -0.1886, 0.114), (2.848, -0.1948, 0.1146), (2.847, -0.2011, 0.114), (2.847, -0.2071, 0.1123), (2.798, -0.2059, 0.1274), (2.791, -0.2042, 0.1255), (2.786, -0.2022, 0.1224), (2.781, -0.1999, 0.1183), (2.777, -0.1974, 0.1134), (2.846, -0.2127, 0.1095), (2.79, -0.1652, 0.08872), (2.785, -0.1681, 0.09197), (2.78, -0.1721, 0.09536), (2.777, -0.177, 0.09876), (2.805, -0.2011, 0.1298), (2.798, -0.2005, 0.1289), (2.792, -0.1996, 0.1268), (2.786, -0.1986, 0.1234), (2.781, -0.1974, 0.119), (2.775, -0.1825, 0.102), (2.774, -0.1886, 0.1051), (2.844, -0.2175, 0.1058), (2.843, -0.2215, 0.1012), (2.777, -0.1962, 0.1137), (2.805, -0.1948, 0.1303), (2.798, -0.1948, 0.1294), (2.792, -0.1948, 0.1272), (2.786, -0.1948, 0.1238), (2.841, -0.2245, 0.09599), (2.838, -0.2263, 0.09035), (2.836, -0.2269, 0.08447), (2.788, -0.1681, 0.08352), (2.781, -0.1948, 0.1193), (2.777, -0.1948, 0.1139), (2.805, -0.1886, 0.1298), (2.798, -0.1892, 0.1289), (2.792, -0.19, 0.1268), (2.783, -0.1708, 0.08729), (2.779, -0.1744, 0.09138), (2.776, -0.1788, 0.09563), (2.774, -0.1838, 0.09988), (2.786, -0.1911, 0.1234), (2.781, -0.1922, 0.119), (2.777, -0.1935, 0.1137), (2.804, -0.1825, 0.128), (2.798, -0.1838, 0.1274), (2.773, -0.1892, 0.104), (2.834, -0.2263, 0.0786), (2.832, -0.2245, 0.07296), (2.83, -0.2215, 0.06775), (2.791, -0.1854, 0.1255), (2.786, -0.1874, 0.1224), (2.781, -0.1897, 0.1183), (2.777, -0.1922, 0.1134), (2.803, -0.177, 0.1253), (2.828, -0.2175, 0.06319), (2.827, -0.2127, 0.05945), (2.786, -0.1721, 0.07896), (2.781, -0.1744, 0.08319), (2.797, -0.1788, 0.1249), (2.791, -0.1812, 0.1233), (2.785, -0.1841, 0.1207), (2.78, -0.1874, 0.1172), (2.776, -0.1911, 0.1128), (2.777, -0.1774, 0.08789), (2.775, -0.1812, 0.09289), (2.773, -0.1854, 0.098), (2.773, -0.19, 0.103), (2.802, -0.1721, 0.1215), (2.796, -0.1744, 0.1215), (2.79, -0.1774, 0.1205), (2.784, -0.1812, 0.1185), (2.78, -0.1854, 0.1156), (2.826, -0.2071, 0.05667), (2.825, -0.2011, 0.05495), (2.825, -0.1948, 0.05438), (2.825, -0.1886, 0.05495), (2.776, -0.19, 0.112), (2.8, -0.1681, 0.117), (2.794, -0.1708, 0.1174), (2.788, -0.1744, 0.117), (2.783, -0.1788, 0.1157), (2.826, -0.1825, 0.05667), (2.785, -0.177, 0.07521), (2.78, -0.1788, 0.07982), (2.776, -0.1812, 0.08503), (2.779, -0.1838, 0.1137), (2.776, -0.1892, 0.111), (2.798, -0.1652, 0.1118), (2.792, -0.1681, 0.1127), (2.787, -0.1721, 0.113), (2.774, -0.1841, 0.09064), (2.773, -0.1874, 0.09644), (2.773, -0.1911, 0.1022), (2.827, -0.177, 0.05945), (2.782, -0.177, 0.1126), (2.778, -0.1825, 0.1116), (2.775, -0.1886, 0.1099), (2.796, -0.1633, 0.1061), (2.79, -0.1665, 0.1076), (2.828, -0.1721, 0.06319), (2.83, -0.1681, 0.06775), (2.832, -0.1652, 0.07296), (2.834, -0.1633, 0.0786), (2.785, -0.1707, 0.1087), (2.781, -0.1759, 0.1092), (2.777, -0.1818, 0.1092), (2.775, -0.1882, 0.1087), (2.794, -0.1627, 0.1002), (2.784, -0.1825, 0.07243), (2.779, -0.1838, 0.07731), (2.776, -0.1854, 0.0829), (2.773, -0.1874, 0.08897), (2.788, -0.1659, 0.1023), (2.783, -0.1702, 0.1042), (2.779, -0.1755, 0.1057), (2.776, -0.1815, 0.1068), (2.775, -0.188, 0.1075), (2.772, -0.1897, 0.09529), (2.772, -0.1922, 0.1016), (2.783, -0.1886, 0.07072), (2.778, -0.1892, 0.07577), (2.775, -0.19, 0.08159), (2.773, -0.1911, 0.08794), (2.772, -0.1922, 0.09458), (2.772, -0.1935, 0.1013), (2.783, -0.1948, 0.07014), (2.778, -0.1948, 0.07525), (2.775, -0.1948, 0.08114), (2.773, -0.1948, 0.08759), (2.772, -0.1948, 0.09434), (2.772, -0.1948, 0.1011), (2.783, -0.2011, 0.07072), (2.778, -0.2005, 0.07577), (2.853, -0.1633, 0.07159), (2.851, -0.1652, 0.06594), (2.849, -0.1681, 0.06074), (2.847, -0.1721, 0.05618), (2.846, -0.177, 0.05244), (2.845, -0.1825, 0.04966), (2.844, -0.1886, 0.04794), (2.844, -0.1948, 0.04737), (2.775, -0.1996, 0.08159), (2.773, -0.1986, 0.08794), (2.772, -0.1974, 0.09458), (2.772, -0.1962, 0.1013), (2.844, -0.2011, 0.04794), (2.845, -0.2071, 0.04966), (2.846, -0.2127, 0.05244), (2.847, -0.2175, 0.05618), (2.849, -0.2215, 0.06074), (2.851, -0.2245, 0.06594), (2.853, -0.2263, 0.07159), (2.855, -0.2269, 0.07746), (2.857, -0.2263, 0.08333), (2.859, -0.2245, 0.08898), (2.861, -0.2215, 0.09418), (2.784, -0.2071, 0.07243), (2.779, -0.2059, 0.07731), (2.776, -0.2042, 0.0829), (2.773, -0.2022, 0.08897), (2.863, -0.2175, 0.09874), (2.864, -0.2127, 0.1025), (2.865, -0.2071, 0.1053), (2.866, -0.2011, 0.107), (2.866, -0.1948, 0.1076), (2.866, -0.1886, 0.107), (2.865, -0.1825, 0.1053), (2.864, -0.177, 0.1025), (2.863, -0.1721, 0.09874), (2.861, -0.1681, 0.09418), (2.859, -0.1652, 0.08898), (2.772, -0.1999, 0.09529), (2.772, -0.1974, 0.1016), (2.785, -0.2127, 0.07521), (2.78, -0.2109, 0.07982), (2.857, -0.1633, 0.08333), (2.855, -0.1627, 0.07746), (2.776, -0.2085, 0.08503), (2.774, -0.2056, 0.09064), (2.773, -0.2022, 0.09644)], [], [(254, 255, 236, 235), (1, 2, 251, 250), (2, 3, 254, 251), (3, 4, 255, 254), (4, 5, 256, 255), (5, 6, 0, 256), (6, 7, 0), (11, 12, 5, 4), (12, 13, 6, 5), (13, 7, 6), (8, 9, 2, 1), (9, 10, 3, 2), (10, 11, 4, 3), (14, 15, 9, 8), (15, 16, 10, 9), (16, 17, 11, 10), (17, 18, 12, 11), (18, 19, 13, 12), (19, 7, 13), (24, 25, 19, 18), (25, 7, 19), (20, 21, 15, 14), (21, 22, 16, 15), (22, 23, 17, 16), (23, 24, 18, 17), (27, 28, 22, 21), (28, 29, 23, 22), (29, 30, 24, 23), (30, 31, 25, 24), (31, 7, 25), (26, 27, 21, 20), (37, 7, 31), (32, 33, 27, 26), (33, 34, 28, 27), (34, 35, 29, 28), (35, 36, 30, 29), (36, 37, 31, 30), (39, 40, 34, 33), (40, 41, 35, 34), (41, 42, 36, 35), (42, 44, 37, 36), (44, 7, 37), (38, 39, 33, 32), (54, 7, 44), (45, 46, 39, 38), (46, 47, 40, 39), (47, 48, 41, 40), (48, 53, 42, 41), (53, 54, 44, 42), (57, 62, 48, 47), (62, 63, 53, 48), (63, 64, 54, 53), (64, 7, 54), (55, 56, 46, 45), (56, 57, 47, 46), (65, 66, 56, 55), (66, 71, 57, 56), (71, 72, 62, 57), (72, 73, 63, 62), (73, 74, 64, 63), (74, 7, 64), (60, 61, 189, 184), (81, 82, 72, 71), (61, 67, 190, 189), (82, 83, 73, 72), (83, 84, 74, 73), (84, 7, 74), (67, 68, 191, 190), (75, 80, 66, 65), (80, 81, 71, 66), (90, 91, 80, 75), (133, 107, 177, 176), (68, 69, 192, 191), (1, 250, 132, 131), (91, 92, 81, 80), (69, 70, 193, 192), (92, 93, 82, 81), (154, 144, 52, 51), (70, 7, 193), (38, 32, 105, 104), (93, 94, 83, 82), (90, 75, 79, 78), (94, 99, 84, 83), (184, 174, 49, 43), (99, 7, 84), (103, 108, 94, 93), (108, 109, 99, 94), (95, 96, 70, 69), (109, 7, 99), (100, 101, 91, 90), (20, 14, 124, 123), (96, 7, 70), (196, 185, 158, 152), (101, 102, 92, 91), (120, 110, 76, 59), (102, 103, 93, 92), (86, 87, 61, 60), (110, 111, 101, 100), (87, 88, 67, 61), (111, 112, 102, 101), (88, 89, 68, 67), (112, 117, 103, 102), (86, 60, 179, 178), (117, 118, 108, 103), (118, 119, 109, 108), (119, 7, 109), (89, 95, 69, 68), (107, 113, 87, 86), (128, 129, 119, 118), (129, 7, 119), (113, 114, 88, 87), (114, 115, 89, 88), (26, 20, 123, 106), (120, 121, 111, 110), (115, 116, 95, 89), (121, 126, 112, 111), (65, 55, 97, 85), (126, 127, 117, 112), (116, 122, 96, 95), (127, 128, 118, 117), (159, 133, 176, 170), (130, 135, 121, 120), (122, 7, 96), (135, 136, 126, 121), (136, 137, 127, 126), (137, 138, 128, 127), (233, 208, 150, 149), (8, 1, 131, 125), (138, 139, 129, 128), (142, 143, 122, 116), (100, 90, 78, 77), (143, 7, 122), (139, 7, 129), (202, 196, 152, 151), (148, 153, 139, 138), (75, 65, 85, 79), (153, 7, 139), (144, 145, 135, 130), (133, 134, 113, 107), (145, 146, 136, 135), (134, 140, 114, 113), (146, 147, 137, 136), (147, 148, 138, 137), (155, 156, 146, 145), (140, 141, 115, 114), (45, 38, 104, 98), (141, 142, 116, 115), (156, 157, 147, 146), (130, 120, 59, 58), (160, 161, 140, 134), (161, 167, 141, 140), (157, 162, 148, 147), (250, 233, 149, 132), (162, 163, 153, 148), (167, 168, 142, 141), (163, 7, 153), (154, 155, 145, 144), (173, 7, 163), (164, 165, 155, 154), (164, 154, 51, 50), (165, 166, 156, 155), (166, 171, 157, 156), (171, 172, 162, 157), (168, 169, 143, 142), (60, 184, 43, 179), (169, 7, 143), (172, 173, 163, 162), (107, 86, 178, 177), (110, 100, 77, 76), (159, 160, 134, 133), (195, 7, 169), (175, 180, 166, 165), (185, 159, 170, 158), (180, 181, 171, 166), (14, 8, 125, 124), (181, 182, 172, 171), (182, 183, 173, 172), (183, 7, 173), (185, 186, 160, 159), (174, 175, 165, 164), (184, 189, 175, 174), (189, 190, 180, 175), (186, 187, 161, 160), (187, 188, 167, 161), (32, 26, 106, 105), (190, 191, 181, 180), (188, 194, 168, 167), (191, 192, 182, 181), (208, 202, 151, 150), (194, 195, 169, 168), (192, 193, 183, 182), (174, 164, 50, 49), (193, 7, 183), (198, 199, 188, 187), (144, 130, 58, 52), (199, 200, 194, 188), (55, 45, 98, 97), (200, 201, 195, 194), (43, 49, 252, 253), (201, 7, 195), (196, 197, 186, 185), (197, 198, 187, 186), (202, 203, 197, 196), (203, 204, 198, 197), (204, 205, 199, 198), (205, 206, 200, 199), (206, 207, 201, 200), (207, 7, 201), (218, 219, 205, 204), (219, 220, 206, 205), (220, 221, 207, 206), (221, 7, 207), (125, 131, 225, 226), (131, 132, 224, 225), (208, 209, 203, 202), (150, 151, 217, 222), (104, 105, 230, 231), (50, 51, 246, 247), (124, 125, 226, 227), (97, 98, 232, 237), (176, 177, 212, 213), (209, 218, 204, 203), (98, 104, 231, 232), (233, 234, 209, 208), (149, 150, 222, 223), (85, 97, 237, 238), (178, 179, 210, 211), (49, 50, 247, 252), (234, 235, 218, 209), (79, 85, 238, 239), (235, 236, 219, 218), (123, 124, 227, 228), (236, 248, 220, 219), (177, 178, 211, 212), (248, 249, 221, 220), (58, 59, 243, 244), (179, 43, 253, 210), (249, 7, 221), (77, 78, 240, 241), (78, 79, 239, 240), (106, 123, 228, 229), (170, 176, 213, 214), (255, 256, 248, 236), (52, 58, 244, 245), (76, 77, 241, 242), (256, 0, 249, 248), (158, 170, 214, 215), (51, 52, 245, 246), (105, 106, 229, 230), (152, 158, 215, 216), (132, 149, 223, 224), (59, 76, 242, 243), (0, 7, 249), (151, 152, 216, 217), (250, 251, 234, 233), (253, 252, 247, 246, 245, 244, 243, 242, 241, 240, 239, 238, 237, 232, 231, 230, 229, 228, 227, 226, 225, 224, 223, 222, 217, 216, 215, 214, 213, 212, 211, 210), (251, 254, 235, 234)])
me_sphere.materials.append(mat_material_001)
me_sphere.use_remesh_preserve_volume = False
me_sphere.use_remesh_preserve_attributes = False
me_sphere.use_mirror_vertex_groups = False
me_sphere.update()
me_cylinder_006 = bpy.data.meshes.new('Cylinder.006')
me_cylinder_006.from_pydata([(0.0, 1.0, -1.0), (0.1951, 0.9808, -1.0), (0.3827, 0.9239, -1.0), (0.5556, 0.8315, -1.0), (0.7071, 0.7071, -1.0), (0.8315, 0.5556, -1.0), (0.9239, 0.3827, -1.0), (0.9808, 0.1951, -1.0), (1.0, 7.55e-08, -1.0), (0.9808, -0.1951, -1.0), (0.9239, -0.3827, -1.0), (0.8315, -0.5556, -1.0), (0.7071, -0.7071, -1.0), (0.5556, -0.8315, -1.0), (0.3827, -0.9239, -1.0), (0.1951, -0.9808, -1.0), (-3.258e-07, -1.0, -1.0), (-0.1951, -0.9808, -1.0), (-0.3827, -0.9239, -1.0), (-0.5556, -0.8315, -1.0), (-0.7071, -0.7071, -1.0), (-0.8315, -0.5556, -1.0), (-0.9239, -0.3827, -1.0), (-0.9808, -0.1951, -1.0), (-1.0, 9.656e-07, -1.0), (-0.9808, 0.1951, -1.0), (-0.9239, 0.3827, -1.0), (-0.8315, 0.5556, -1.0), (-0.7071, 0.7071, -1.0), (-0.5556, 0.8315, -1.0), (-0.3827, 0.9239, -1.0), (-0.1951, 0.9808, -1.0), (0.0, 1.0, 0.9226), (0.1951, 0.9808, 0.9226), (0.3827, 0.9239, 0.9226), (0.5556, 0.8315, 0.9226), (0.7071, 0.7071, 0.9226), (0.8315, 0.5556, 0.9226), (0.9239, 0.3827, 0.9226), (0.9808, 0.1951, 0.9226), (1.0, 7.55e-08, 0.9226), (0.9808, -0.1951, 0.9226), (0.9239, -0.3827, 0.9226), (0.8315, -0.5556, 0.9226), (0.7071, -0.7071, 0.9226), (0.5556, -0.8315, 0.9226), (0.3827, -0.9239, 0.9226), (0.1951, -0.9808, 0.9226), (-3.258e-07, -1.0, 0.9226), (-0.1951, -0.9808, 0.9226), (-0.3827, -0.9239, 0.9226), (-0.5556, -0.8315, 0.9226), (-0.7071, -0.7071, 0.9226), (-0.8315, -0.5556, 0.9226), (-0.9239, -0.3827, 0.9226), (-0.9808, -0.1951, 0.9226), (-1.0, 9.656e-07, 0.9226), (-0.9808, 0.1951, 0.9226), (-0.9239, 0.3827, 0.9226), (-0.8315, 0.5556, 0.9226), (-0.7071, 0.7071, 0.9226), (-0.5556, 0.8315, 0.9226), (-0.3827, 0.9239, 0.9226), (-0.1951, 0.9808, 0.9226)], [], [(0, 1, 2, 3, 4, 5, 6, 7, 8, 9, 10, 11, 12, 13, 14, 15, 16, 17, 18, 19, 20, 21, 22, 23, 24, 25, 26, 27, 28, 29, 30, 31), (31, 63, 32, 0), (30, 62, 63, 31), (29, 61, 62, 30), (28, 60, 61, 29), (27, 59, 60, 28), (26, 58, 59, 27), (25, 57, 58, 26), (24, 56, 57, 25), (23, 55, 56, 24), (22, 54, 55, 23), (21, 53, 54, 22), (20, 52, 53, 21), (19, 51, 52, 20), (18, 50, 51, 19), (17, 49, 50, 18), (16, 48, 49, 17), (15, 47, 48, 16), (14, 46, 47, 15), (13, 45, 46, 14), (12, 44, 45, 13), (11, 43, 44, 12), (10, 42, 43, 11), (9, 41, 42, 10), (8, 40, 41, 9), (7, 39, 40, 8), (6, 38, 39, 7), (5, 37, 38, 6), (4, 36, 37, 5), (3, 35, 36, 4), (2, 34, 35, 3), (1, 33, 34, 2), (0, 32, 33, 1)])
me_cylinder_006.polygons.foreach_set('material_index', [1, 1, 1, 1, 1, 1, 1, 1, 1, 1, 1, 1, 1, 1, 1, 1, 1, 1, 1, 1, 1, 1, 1, 1, 1, 1, 1, 1, 1, 1, 1, 1, 1])
me_cylinder_006.materials.append(mat_gold)
me_cylinder_006.materials.append(mat_black_003)
me_cylinder_006.use_remesh_preserve_volume = False
me_cylinder_006.use_remesh_preserve_attributes = False
me_cylinder_006.use_mirror_vertex_groups = False
me_cylinder_006.update()
me_cube_002 = bpy.data.meshes.new('Cube.002')
me_cube_002.from_pydata([(-0.67, -0.9655, 0.3051), (-1.0, -0.6468, 0.3051), (-0.67, -0.806, 0.01918), (-0.8348, -0.6468, 0.01918), (-0.8278, -0.7992, 0.062), (-0.8348, -0.9229, 0.3051), (-0.67, -0.9229, 0.1403), (-0.8278, -0.8816, 0.1473), (-0.9559, -0.6468, 0.1403), (-0.9559, -0.8383, 0.3051), (-0.9131, -0.7992, 0.1473), (-0.67, -0.9655, 1.645), (-0.8348, -0.9229, 1.645), (-0.9559, -0.8383, 1.645), (-1.0, 0.6474, 0.3051), (-0.67, 0.9662, 0.3051), (-0.8348, 0.6474, 0.01918), (-0.67, 0.8066, 0.01918), (-0.8278, 0.7998, 0.062), (-0.9559, 0.8512, 0.3051), (-0.9559, 0.6474, 0.1403), (-0.9131, 0.7998, 0.1473), (-0.67, 0.9236, 0.1403), (-0.8348, 0.9236, 0.3051), (-0.8278, 0.8822, 0.1473), (-0.67, 0.9662, 1.645), (-0.8348, 0.9236, 1.645), (-0.9559, 0.8512, 1.645), (1.0, -0.6468, 0.3051), (0.67, -0.9655, 0.3051), (0.8348, -0.6468, 0.01918), (0.67, -0.806, 0.01918), (0.8278, -0.7992, 0.062), (0.9559, -0.8383, 0.3051), (0.9559, -0.6468, 0.1403), (0.9131, -0.7992, 0.1473), (0.67, -0.9229, 0.1403), (0.8348, -0.9229, 0.3051), (0.8278, -0.8816, 0.1473), (0.67, -0.9655, 1.645), (0.8348, -0.9229, 1.645), (0.9559, -0.8383, 1.645), (0.67, 0.9662, 0.3051), (1.0, 0.6474, 0.3051), (0.67, 0.8066, 0.01918), (0.8348, 0.6474, 0.01918), (0.8278, 0.7998, 0.062), (0.8348, 0.9236, 0.3051), (0.67, 0.9236, 0.1403), (0.8278, 0.8822, 0.1473), (0.9559, 0.6474, 0.1403), (0.9559, 0.8512, 0.3051), (0.9131, 0.7998, 0.1473), (0.67, 0.9662, 1.645), (0.9559, 0.8512, 1.645), (0.8348, 0.9236, 1.645), (0.9637, -0.8383, 0.3051), (0.9196, -0.6468, 0.3051), (0.9637, -0.8383, 1.645), (0.9196, 0.6474, 0.3051), (0.9637, 0.8512, 0.3051), (0.9637, 0.8512, 1.645), (1.001, -0.6468, 0.3051), (1.001, 0.6474, 0.3051), (0.9196, 0.6474, 0.3051), (0.9884, 0.6474, 0.3051), (0.9875, -0.6468, 0.3051), (0.9953, -0.675, 0.3051), (0.9969, 0.6782, 0.3051), (-0.8833, -0.6844, -0.7853), (-0.7142, -0.6895, -0.8321), (-0.67, -0.806, -0.7865), (-0.8278, -0.7992, -0.7437), (-0.67, 0.8066, -0.7865), (-0.7142, 0.6901, -0.8321), (-0.8833, 0.6851, -0.7853), (-0.8278, 0.7998, -0.7437), (0.67, -0.806, -0.7865), (0.7142, -0.6895, -0.8321), (0.8833, -0.6844, -0.7853), (0.8278, -0.7992, -0.7437), (0.8833, 0.6851, -0.7853), (0.7142, 0.6901, -0.8321), (0.67, 0.8066, -0.7865), (0.8278, 0.7998, -0.7437)], [(59, 64)], [(29, 39, 11, 0), (14, 1, 57, 59), (15, 25, 53, 42), (2, 4, 72, 71), (2, 6, 7, 4), (0, 5, 7, 6), (5, 9, 10, 7), (1, 8, 10, 9), (8, 3, 4, 10), (4, 7, 10), (46, 45, 81, 84), (16, 20, 21, 18), (14, 19, 21, 20), (19, 23, 24, 21), (15, 22, 24, 23), (22, 17, 18, 24), (18, 21, 24), (16, 18, 76, 75), (30, 34, 35, 32), (28, 33, 35, 34), (33, 37, 38, 35), (29, 36, 38, 37), (36, 31, 32, 38), (32, 35, 38), (45, 30, 79, 81), (44, 48, 49, 46), (42, 47, 49, 48), (47, 51, 52, 49), (43, 50, 52, 51), (50, 45, 46, 52), (46, 49, 52), (30, 32, 80, 79), (16, 3, 8, 20), (20, 8, 1, 14), (0, 11, 12, 5), (5, 12, 13, 9), (1, 9, 56, 57), (25, 15, 23, 26), (26, 23, 19, 27), (44, 46, 84, 83), (44, 17, 22, 48), (48, 22, 15, 42), (27, 19, 60, 61), (54, 51, 47, 55), (55, 47, 42, 53), (17, 44, 83, 73), (30, 45, 50, 34), (34, 50, 43, 28), (39, 29, 37, 40), (40, 37, 33, 41), (4, 3, 69, 72), (2, 31, 36, 6), (6, 36, 29, 0), (3, 16, 75, 69), (19, 14, 59, 60), (9, 13, 58, 56), (59, 57, 62, 63), (57, 56, 67, 66), (68, 60, 59, 65), (70, 71, 72, 69), (74, 75, 76, 73), (78, 79, 80, 77), (82, 83, 84, 81), (74, 70, 69, 75), (82, 74, 73, 83), (78, 82, 81, 79), (70, 78, 77, 71), (74, 82, 78, 70), (32, 31, 77, 80), (31, 2, 71, 77), (18, 17, 73, 76)])
me_cube_002.polygons.foreach_set('material_index', [0, 1, 0, 0, 0, 0, 0, 0, 0, 0, 0, 0, 0, 0, 0, 0, 0, 0, 0, 0, 0, 0, 0, 0, 0, 0, 0, 0, 0, 0, 0, 0, 0, 0, 0, 0, 1, 0, 0, 0, 0, 0, 0, 0, 0, 0, 0, 0, 0, 0, 0, 0, 0, 0, 1, 0, 0, 0, 0, 0, 0, 0, 0, 0, 0, 0, 0, 0, 0, 0, 0])
me_cube_002.materials.append(mat_gold_001)
me_cube_002.materials.append(mat_black_001)
me_cube_002.use_remesh_preserve_volume = False
me_cube_002.use_remesh_preserve_attributes = False
me_cube_002.use_mirror_vertex_groups = False
me_cube_002.update()
me_cylinder_002 = bpy.data.meshes.new('Cylinder.002')
me_cylinder_002.from_pydata([(-8.262e-08, 0.7836, -1.0), (-8.58e-08, 0.7753, 1.0), (0.1529, 0.7686, -1.0), (0.1513, 0.7604, 1.0), (0.2999, 0.724, -1.0), (0.2967, 0.7163, 1.0), (0.4354, 0.6516, -1.0), (0.4307, 0.6446, 1.0), (0.5541, 0.5541, -1.0), (0.5482, 0.5482, 1.0), (0.6516, 0.4354, -1.0), (0.6446, 0.4307, 1.0), (0.724, 0.2999, -1.0), (0.7163, 0.2967, 1.0), (0.7686, 0.1529, -1.0), (0.7604, 0.1513, 1.0), (0.7836, 4.229e-08, -1.0), (0.7753, 4.101e-08, 1.0), (0.7686, -0.1529, -1.0), (0.7604, -0.1513, 1.0), (0.724, -0.2999, -1.0), (0.7163, -0.2967, 1.0), (0.6516, -0.4354, -1.0), (0.6446, -0.4307, 1.0), (0.5541, -0.5541, -1.0), (0.5482, -0.5482, 1.0), (0.4354, -0.6516, -1.0), (0.4307, -0.6446, 1.0), (0.2999, -0.724, -1.0), (0.2967, -0.7163, 1.0), (0.1529, -0.7686, -1.0), (0.1513, -0.7604, 1.0), (-2.594e-07, -0.7836, -1.0), (-2.569e-07, -0.7753, 1.0), (-0.1529, -0.7686, -1.0), (-0.1513, -0.7604, 1.0), (-0.2999, -0.724, -1.0), (-0.2967, -0.7163, 1.0), (-0.4354, -0.6516, -1.0), (-0.4307, -0.6446, 1.0), (-0.5541, -0.5541, -1.0), (-0.5482, -0.5482, 1.0), (-0.6516, -0.4354, -1.0), (-0.6446, -0.4307, 1.0), (-0.724, -0.2999, -1.0), (-0.7163, -0.2967, 1.0), (-0.7686, -0.1529, -1.0), (-0.7604, -0.1513, 1.0), (-0.7836, 7.68e-07, -1.0), (-0.7753, 7.604e-07, 1.0), (-0.7686, 0.1529, -1.0), (-0.7604, 0.1513, 1.0), (-0.724, 0.2999, -1.0), (-0.7163, 0.2967, 1.0), (-0.6516, 0.4354, -1.0), (-0.6446, 0.4307, 1.0), (-0.5541, 0.5541, -1.0), (-0.5482, 0.5482, 1.0), (-0.4354, 0.6516, -1.0), (-0.4307, 0.6446, 1.0), (-0.2999, 0.724, -1.0), (-0.2967, 0.7163, 1.0), (-0.1529, 0.7686, -1.0), (-0.1513, 0.7604, 1.0), (0.0, 1.0, -0.8779), (0.1951, 0.9808, -0.8779), (0.3827, 0.9239, -0.8779), (0.5556, 0.8315, -0.8779), (0.7071, 0.7071, -0.8779), (0.8315, 0.5556, -0.8779), (0.9239, 0.3827, -0.8779), (0.9808, 0.1951, -0.8779), (1.0, 7.55e-08, -0.8779), (0.9808, -0.1951, -0.8779), (0.9239, -0.3827, -0.8779), (0.8315, -0.5556, -0.8779), (0.7071, -0.7071, -0.8779), (0.5556, -0.8315, -0.8779), (0.3827, -0.9239, -0.8779), (0.1951, -0.9808, -0.8779), (-3.258e-07, -1.0, -0.8779), (-0.1951, -0.9808, -0.8779), (-0.3827, -0.9239, -0.8779), (-0.5556, -0.8315, -0.8779), (-0.7071, -0.7071, -0.8779), (-0.8315, -0.5556, -0.8779), (-0.9239, -0.3827, -0.8779), (-0.9808, -0.1951, -0.8779), (-1.0, 9.656e-07, -0.8779), (-0.9808, 0.1951, -0.8779), (-0.9239, 0.3827, -0.8779), (-0.8315, 0.5556, -0.8779), (-0.7071, 0.7071, -0.8779), (-0.5556, 0.8315, -0.8779), (-0.3827, 0.9239, -0.8779), (-0.1951, 0.9808, -0.8779), (0.0, 1.0, 0.8698), (0.1951, 0.9808, 0.8698), (0.3827, 0.9239, 0.8698), (0.5556, 0.8315, 0.8698), (0.7071, 0.7071, 0.8698), (0.8315, 0.5556, 0.8698), (0.9239, 0.3827, 0.8698), (0.9808, 0.1951, 0.8698), (1.0, 7.55e-08, 0.8698), (0.9808, -0.1951, 0.8698), (0.9239, -0.3827, 0.8698), (0.8315, -0.5556, 0.8698), (0.7071, -0.7071, 0.8698), (0.5556, -0.8315, 0.8698), (0.3827, -0.9239, 0.8698), (0.1951, -0.9808, 0.8698), (-3.258e-07, -1.0, 0.8698), (-0.1951, -0.9808, 0.8698), (-0.3827, -0.9239, 0.8698), (-0.5556, -0.8315, 0.8698), (-0.7071, -0.7071, 0.8698), (-0.8315, -0.5556, 0.8698), (-0.9239, -0.3827, 0.8698), (-0.9808, -0.1951, 0.8698), (-1.0, 9.656e-07, 0.8698), (-0.9808, 0.1951, 0.8698), (-0.9239, 0.3827, 0.8698), (-0.8315, 0.5556, 0.8698), (-0.7071, 0.7071, 0.8698), (-0.5556, 0.8315, 0.8698), (-0.3827, 0.9239, 0.8698), (-0.1951, 0.9808, 0.8698), (0.1951, 0.9808, 1.0), (0.0, 1.0, 1.0), (0.3827, 0.9239, 1.0), (0.5556, 0.8315, 1.0), (0.7071, 0.7071, 1.0), (0.8315, 0.5556, 1.0), (0.9239, 0.3827, 1.0), (0.9808, 0.1951, 1.0), (1.0, 7.55e-08, 1.0), (0.9808, -0.1951, 1.0), (0.9239, -0.3827, 1.0), (0.8315, -0.5556, 1.0), (0.7071, -0.7071, 1.0), (0.5556, -0.8315, 1.0), (0.3827, -0.9239, 1.0), (0.1951, -0.9808, 1.0), (-3.258e-07, -1.0, 1.0), (-0.1951, -0.9808, 1.0), (-0.3827, -0.9239, 1.0), (-0.5556, -0.8315, 1.0), (-0.7071, -0.7071, 1.0), (-0.8315, -0.5556, 1.0), (-0.9239, -0.3827, 1.0), (-0.9808, -0.1951, 1.0), (-1.0, 9.656e-07, 1.0), (-0.9808, 0.1951, 1.0), (-0.9239, 0.3827, 1.0), (-0.8315, 0.5556, 1.0), (-0.7071, 0.7071, 1.0), (-0.5556, 0.8315, 1.0), (-0.3827, 0.9239, 1.0), (-0.1951, 0.9808, 1.0), (0.1513, 0.7604, 1.147), (-8.58e-08, 0.7753, 1.147), (0.2967, 0.7163, 1.147), (0.4307, 0.6446, 1.147), (0.5482, 0.5482, 1.147), (0.6446, 0.4307, 1.147), (0.7163, 0.2967, 1.147), (0.7604, 0.1513, 1.147), (0.7753, 4.742e-08, 1.147), (0.7604, -0.1513, 1.147), (0.7163, -0.2967, 1.147), (0.6446, -0.4307, 1.147), (0.5482, -0.5482, 1.147), (0.4307, -0.6446, 1.147), (0.2967, -0.7163, 1.147), (0.1513, -0.7604, 1.147), (-2.569e-07, -0.7753, 1.147), (-0.1513, -0.7604, 1.147), (-0.2967, -0.7163, 1.147), (-0.4307, -0.6446, 1.147), (-0.5482, -0.5482, 1.147), (-0.6446, -0.4307, 1.147), (-0.7163, -0.2967, 1.147), (-0.7604, -0.1513, 1.147), (-0.7753, 7.668e-07, 1.147), (-0.7604, 0.1513, 1.147), (-0.7163, 0.2967, 1.147), (-0.6446, 0.4307, 1.147), (-0.5482, 0.5482, 1.147), (-0.4307, 0.6446, 1.147), (-0.2967, 0.7163, 1.147), (-0.1513, 0.7604, 1.147), (0.0, 1.0, -1.0), (0.1951, 0.9808, -1.0), (0.3827, 0.9239, -1.0), (0.5556, 0.8315, -1.0), (0.7071, 0.7071, -1.0), (0.8315, 0.5556, -1.0), (0.9239, 0.3827, -1.0), (0.9808, 0.1951, -1.0), (1.0, 7.55e-08, -1.0), (0.9808, -0.1951, -1.0), (0.9239, -0.3827, -1.0), (0.8315, -0.5556, -1.0), (0.7071, -0.7071, -1.0), (0.5556, -0.8315, -1.0), (0.3827, -0.9239, -1.0), (0.1951, -0.9808, -1.0), (-3.258e-07, -1.0, -1.0), (-0.1951, -0.9808, -1.0), (-0.3827, -0.9239, -1.0), (-0.5556, -0.8315, -1.0), (-0.7071, -0.7071, -1.0), (-0.8315, -0.5556, -1.0), (-0.9239, -0.3827, -1.0), (-0.9808, -0.1951, -1.0), (-1.0, 9.656e-07, -1.0), (-0.9808, 0.1951, -1.0), (-0.9239, 0.3827, -1.0), (-0.8315, 0.5556, -1.0), (-0.7071, 0.7071, -1.0), (-0.5556, 0.8315, -1.0), (-0.3827, 0.9239, -1.0), (-0.1951, 0.9808, -1.0), (-8.262e-08, 0.7836, -1.168), (0.1529, 0.7686, -1.168), (0.2999, 0.724, -1.168), (0.4354, 0.6516, -1.168), (0.5541, 0.5541, -1.168), (0.6516, 0.4354, -1.168), (0.724, 0.2999, -1.168), (0.7686, 0.1529, -1.168), (0.7836, 3.493e-08, -1.168), (0.7686, -0.1529, -1.168), (0.724, -0.2999, -1.168), (0.6516, -0.4354, -1.168), (0.5541, -0.5541, -1.168), (0.4354, -0.6516, -1.168), (0.2999, -0.724, -1.168), (0.1529, -0.7686, -1.168), (-2.594e-07, -0.7836, -1.168), (-0.1529, -0.7686, -1.168), (-0.2999, -0.724, -1.168), (-0.4354, -0.6516, -1.168), (-0.5541, -0.5541, -1.168), (-0.6516, -0.4354, -1.168), (-0.724, -0.2999, -1.168), (-0.7686, -0.1529, -1.168), (-0.7836, 7.606e-07, -1.168), (-0.7686, 0.1529, -1.168), (-0.724, 0.2999, -1.168), (-0.6516, 0.4354, -1.168), (-0.5541, 0.5541, -1.168), (-0.4354, 0.6516, -1.168), (-0.2999, 0.724, -1.168), (-0.1529, 0.7686, -1.168)], [], [(96, 129, 128, 97), (97, 128, 130, 98), (98, 130, 131, 99), (99, 131, 132, 100), (100, 132, 133, 101), (101, 133, 134, 102), (102, 134, 135, 103), (103, 135, 136, 104), (104, 136, 137, 105), (105, 137, 138, 106), (106, 138, 139, 107), (107, 139, 140, 108), (108, 140, 141, 109), (109, 141, 142, 110), (110, 142, 143, 111), (111, 143, 144, 112), (112, 144, 145, 113), (113, 145, 146, 114), (114, 146, 147, 115), (115, 147, 148, 116), (116, 148, 149, 117), (117, 149, 150, 118), (118, 150, 151, 119), (119, 151, 152, 120), (120, 152, 153, 121), (121, 153, 154, 122), (122, 154, 155, 123), (123, 155, 156, 124), (124, 156, 157, 125), (125, 157, 158, 126), (49, 47, 183, 184), (126, 158, 159, 127), (127, 159, 129, 96), (22, 24, 236, 235), (223, 95, 64, 192), (222, 94, 95, 223), (221, 93, 94, 222), (220, 92, 93, 221), (219, 91, 92, 220), (218, 90, 91, 219), (217, 89, 90, 218), (216, 88, 89, 217), (215, 87, 88, 216), (214, 86, 87, 215), (213, 85, 86, 214), (212, 84, 85, 213), (211, 83, 84, 212), (210, 82, 83, 211), (209, 81, 82, 210), (208, 80, 81, 209), (207, 79, 80, 208), (206, 78, 79, 207), (205, 77, 78, 206), (204, 76, 77, 205), (203, 75, 76, 204), (202, 74, 75, 203), (201, 73, 74, 202), (200, 72, 73, 201), (199, 71, 72, 200), (198, 70, 71, 199), (197, 69, 70, 198), (196, 68, 69, 197), (195, 67, 68, 196), (194, 66, 67, 195), (193, 65, 66, 194), (192, 64, 65, 193), (95, 127, 96, 64), (94, 126, 127, 95), (93, 125, 126, 94), (92, 124, 125, 93), (91, 123, 124, 92), (90, 122, 123, 91), (89, 121, 122, 90), (88, 120, 121, 89), (87, 119, 120, 88), (86, 118, 119, 87), (85, 117, 118, 86), (84, 116, 117, 85), (83, 115, 116, 84), (82, 114, 115, 83), (81, 113, 114, 82), (80, 112, 113, 81), (79, 111, 112, 80), (78, 110, 111, 79), (77, 109, 110, 78), (76, 108, 109, 77), (75, 107, 108, 76), (74, 106, 107, 75), (73, 105, 106, 74), (72, 104, 105, 73), (71, 103, 104, 72), (70, 102, 103, 71), (69, 101, 102, 70), (68, 100, 101, 69), (67, 99, 100, 68), (66, 98, 99, 67), (65, 97, 98, 66), (64, 96, 97, 65), (1, 3, 128, 129), (3, 5, 130, 128), (5, 7, 131, 130), (7, 9, 132, 131), (9, 11, 133, 132), (11, 13, 134, 133), (13, 15, 135, 134), (15, 17, 136, 135), (17, 19, 137, 136), (19, 21, 138, 137), (21, 23, 139, 138), (23, 25, 140, 139), (25, 27, 141, 140), (27, 29, 142, 141), (29, 31, 143, 142), (31, 33, 144, 143), (33, 35, 145, 144), (35, 37, 146, 145), (37, 39, 147, 146), (39, 41, 148, 147), (41, 43, 149, 148), (43, 45, 150, 149), (45, 47, 151, 150), (47, 49, 152, 151), (49, 51, 153, 152), (51, 53, 154, 153), (53, 55, 155, 154), (55, 57, 156, 155), (57, 59, 157, 156), (59, 61, 158, 157), (61, 63, 159, 158), (63, 1, 129, 159), (160, 161, 191, 190, 189, 188, 187, 186, 185, 184, 183, 182, 181, 180, 179, 178, 177, 176, 175, 174, 173, 172, 171, 170, 169, 168, 167, 166, 165, 164, 163, 162), (23, 21, 170, 171), (51, 49, 184, 185), (25, 23, 171, 172), (53, 51, 185, 186), (27, 25, 172, 173), (55, 53, 186, 187), (29, 27, 173, 174), (3, 1, 161, 160), (57, 55, 187, 188), (31, 29, 174, 175), (5, 3, 160, 162), (59, 57, 188, 189), (33, 31, 175, 176), (7, 5, 162, 163), (61, 59, 189, 190), (35, 33, 176, 177), (9, 7, 163, 164), (63, 61, 190, 191), (37, 35, 177, 178), (11, 9, 164, 165), (1, 63, 191, 161), (39, 37, 178, 179), (13, 11, 165, 166), (41, 39, 179, 180), (15, 13, 166, 167), (43, 41, 180, 181), (17, 15, 167, 168), (45, 43, 181, 182), (19, 17, 168, 169), (47, 45, 182, 183), (21, 19, 169, 170), (2, 0, 192, 193), (4, 2, 193, 194), (6, 4, 194, 195), (8, 6, 195, 196), (10, 8, 196, 197), (12, 10, 197, 198), (14, 12, 198, 199), (16, 14, 199, 200), (18, 16, 200, 201), (20, 18, 201, 202), (22, 20, 202, 203), (24, 22, 203, 204), (26, 24, 204, 205), (28, 26, 205, 206), (30, 28, 206, 207), (32, 30, 207, 208), (34, 32, 208, 209), (36, 34, 209, 210), (38, 36, 210, 211), (40, 38, 211, 212), (42, 40, 212, 213), (44, 42, 213, 214), (46, 44, 214, 215), (48, 46, 215, 216), (50, 48, 216, 217), (52, 50, 217, 218), (54, 52, 218, 219), (56, 54, 219, 220), (58, 56, 220, 221), (60, 58, 221, 222), (62, 60, 222, 223), (0, 62, 223, 192), (224, 225, 226, 227, 228, 229, 230, 231, 232, 233, 234, 235, 236, 237, 238, 239, 240, 241, 242, 243, 244, 245, 246, 247, 248, 249, 250, 251, 252, 253, 254, 255), (50, 52, 250, 249), (24, 26, 237, 236), (52, 54, 251, 250), (26, 28, 238, 237), (0, 2, 225, 224), (54, 56, 252, 251), (28, 30, 239, 238), (2, 4, 226, 225), (56, 58, 253, 252), (30, 32, 240, 239), (4, 6, 227, 226), (58, 60, 254, 253), (32, 34, 241, 240), (6, 8, 228, 227), (60, 62, 255, 254), (34, 36, 242, 241), (8, 10, 229, 228), (62, 0, 224, 255), (36, 38, 243, 242), (10, 12, 230, 229), (38, 40, 244, 243), (12, 14, 231, 230), (40, 42, 245, 244), (14, 16, 232, 231), (42, 44, 246, 245), (16, 18, 233, 232), (44, 46, 247, 246), (18, 20, 234, 233), (46, 48, 248, 247), (20, 22, 235, 234), (48, 50, 249, 248)])
me_cylinder_002.polygons.foreach_set('material_index', [0, 0, 0, 0, 0, 0, 0, 0, 0, 0, 0, 0, 0, 0, 0, 0, 0, 0, 0, 0, 0, 0, 0, 0, 0, 0, 0, 0, 0, 0, 0, 0, 0, 0, 0, 0, 0, 0, 0, 0, 0, 0, 0, 0, 0, 0, 0, 0, 0, 0, 0, 0, 0, 0, 0, 0, 0, 0, 0, 0, 0, 0, 0, 0, 0, 0, 1, 1, 1, 1, 1, 1, 1, 1, 1, 1, 1, 1, 1, 1, 1, 1, 1, 1, 1, 1, 1, 1, 1, 1, 1, 1, 1, 1, 1, 1, 1, 1, 0, 0, 0, 0, 0, 0, 0, 0, 0, 0, 0, 0, 0, 0, 0, 0, 0, 0, 0, 0, 0, 0, 0, 0, 0, 0, 0, 0, 0, 0, 0, 0, 0, 0, 0, 0, 0, 0, 0, 0, 0, 0, 0, 0, 0, 0, 0, 0, 0, 0, 0, 0, 0, 0, 0, 0, 0, 0, 0, 0, 0, 0, 0, 0, 0, 0, 0, 0, 0, 0, 0, 0, 0, 0, 0, 0, 0, 0, 0, 0, 0, 0, 0, 0, 0, 0, 0, 0, 0, 0, 0, 0, 0, 0, 0, 0, 0, 0, 0, 0, 0, 0, 0, 0, 0, 0, 0, 0, 0, 0, 0, 0, 0, 0, 0, 0, 0, 0, 0, 0, 0, 0, 0, 0, 0, 0, 0, 0])
me_cylinder_002.materials.append(mat_gold_002)
me_cylinder_002.materials.append(mat_black_002)
me_cylinder_002.use_remesh_preserve_volume = False
me_cylinder_002.use_remesh_preserve_attributes = False
me_cylinder_002.use_mirror_vertex_groups = False
me_cylinder_002.update()
me_cylinder_001 = bpy.data.meshes.new('Cylinder.001')
me_cylinder_001.from_pydata([(0.0, 1.0, -1.0), (7.245e-09, 0.939, 1.0), (0.1951, 0.9808, -1.0), (0.1832, 0.9209, 1.0), (0.3827, 0.9239, -1.0), (0.3593, 0.8675, 1.0), (0.5556, 0.8315, -1.0), (0.5217, 0.7807, 1.0), (0.7071, 0.7071, -1.0), (0.664, 0.664, 1.0), (0.8315, 0.5556, -1.0), (0.7807, 0.5217, 1.0), (0.9239, 0.3827, -1.0), (0.8675, 0.3593, 1.0), (0.9808, 0.1951, -1.0), (0.9209, 0.1832, 1.0), (1.0, 7.55e-08, -1.0), (0.939, 8.828e-08, 1.0), (0.9808, -0.1951, -1.0), (0.9209, -0.1832, 1.0), (0.9239, -0.3827, -1.0), (0.8675, -0.3593, 1.0), (0.8315, -0.5556, -1.0), (0.7807, -0.5217, 1.0), (0.7071, -0.7071, -1.0), (0.664, -0.664, 1.0), (0.5556, -0.8315, -1.0), (0.5217, -0.7807, 1.0), (0.3827, -0.9239, -1.0), (0.3593, -0.8675, 1.0), (0.1951, -0.9808, -1.0), (0.1832, -0.9209, 1.0), (-3.258e-07, -1.0, -1.0), (-2.987e-07, -0.939, 1.0), (-0.1951, -0.9808, -1.0), (-0.1832, -0.9209, 1.0), (-0.3827, -0.9239, -1.0), (-0.3593, -0.8675, 1.0), (-0.5556, -0.8315, -1.0), (-0.5217, -0.7807, 1.0), (-0.7071, -0.7071, -1.0), (-0.664, -0.664, 1.0), (-0.8315, -0.5556, -1.0), (-0.7807, -0.5217, 1.0), (-0.9239, -0.3827, -1.0), (-0.8675, -0.3593, 1.0), (-0.9808, -0.1951, -1.0), (-0.9209, -0.1832, 1.0), (-1.0, 9.656e-07, -1.0), (-0.939, 9.241e-07, 1.0), (-0.9808, 0.1951, -1.0), (-0.9209, 0.1832, 1.0), (-0.9239, 0.3827, -1.0), (-0.8675, 0.3593, 1.0), (-0.8315, 0.5556, -1.0), (-0.7807, 0.5217, 1.0), (-0.7071, 0.7071, -1.0), (-0.664, 0.664, 1.0), (-0.5556, 0.8315, -1.0), (-0.5217, 0.7807, 1.0), (-0.3827, 0.9239, -1.0), (-0.3593, 0.8675, 1.0), (-0.1951, 0.9808, -1.0), (-0.1832, 0.9209, 1.0), (0.0, 1.0, 0.9226), (0.1951, 0.9808, 0.9226), (0.3827, 0.9239, 0.9226), (0.5556, 0.8315, 0.9226), (0.7071, 0.7071, 0.9226), (0.8315, 0.5556, 0.9226), (0.9239, 0.3827, 0.9226), (0.9808, 0.1951, 0.9226), (1.0, 7.55e-08, 0.9226), (0.9808, -0.1951, 0.9226), (0.9239, -0.3827, 0.9226), (0.8315, -0.5556, 0.9226), (0.7071, -0.7071, 0.9226), (0.5556, -0.8315, 0.9226), (0.3827, -0.9239, 0.9226), (0.1951, -0.9808, 0.9226), (-3.258e-07, -1.0, 0.9226), (-0.1951, -0.9808, 0.9226), (-0.3827, -0.9239, 0.9226), (-0.5556, -0.8315, 0.9226), (-0.7071, -0.7071, 0.9226), (-0.8315, -0.5556, 0.9226), (-0.9239, -0.3827, 0.9226), (-0.9808, -0.1951, 0.9226), (-1.0, 9.656e-07, 0.9226), (-0.9808, 0.1951, 0.9226), (-0.9239, 0.3827, 0.9226), (-0.8315, 0.5556, 0.9226), (-0.7071, 0.7071, 0.9226), (-0.5556, 0.8315, 0.9226), (-0.3827, 0.9239, 0.9226), (-0.1951, 0.9808, 0.9226)], [], [(64, 1, 3, 65), (65, 3, 5, 66), (66, 5, 7, 67), (67, 7, 9, 68), (68, 9, 11, 69), (69, 11, 13, 70), (70, 13, 15, 71), (71, 15, 17, 72), (72, 17, 19, 73), (73, 19, 21, 74), (74, 21, 23, 75), (75, 23, 25, 76), (76, 25, 27, 77), (77, 27, 29, 78), (78, 29, 31, 79), (79, 31, 33, 80), (80, 33, 35, 81), (81, 35, 37, 82), (82, 37, 39, 83), (83, 39, 41, 84), (84, 41, 43, 85), (85, 43, 45, 86), (86, 45, 47, 87), (87, 47, 49, 88), (88, 49, 51, 89), (89, 51, 53, 90), (90, 53, 55, 91), (91, 55, 57, 92), (92, 57, 59, 93), (93, 59, 61, 94), (3, 1, 63, 61, 59, 57, 55, 53, 51, 49, 47, 45, 43, 41, 39, 37, 35, 33, 31, 29, 27, 25, 23, 21, 19, 17, 15, 13, 11, 9, 7, 5), (94, 61, 63, 95), (95, 63, 1, 64), (0, 2, 4, 6, 8, 10, 12, 14, 16, 18, 20, 22, 24, 26, 28, 30, 32, 34, 36, 38, 40, 42, 44, 46, 48, 50, 52, 54, 56, 58, 60, 62), (62, 95, 64, 0), (60, 94, 95, 62), (58, 93, 94, 60), (56, 92, 93, 58), (54, 91, 92, 56), (52, 90, 91, 54), (50, 89, 90, 52), (48, 88, 89, 50), (46, 87, 88, 48), (44, 86, 87, 46), (42, 85, 86, 44), (40, 84, 85, 42), (38, 83, 84, 40), (36, 82, 83, 38), (34, 81, 82, 36), (32, 80, 81, 34), (30, 79, 80, 32), (28, 78, 79, 30), (26, 77, 78, 28), (24, 76, 77, 26), (22, 75, 76, 24), (20, 74, 75, 22), (18, 73, 74, 20), (16, 72, 73, 18), (14, 71, 72, 16), (12, 70, 71, 14), (10, 69, 70, 12), (8, 68, 69, 10), (6, 67, 68, 8), (4, 66, 67, 6), (2, 65, 66, 4), (0, 64, 65, 2)])
me_cylinder_001.polygons.foreach_set('material_index', [0, 0, 0, 0, 0, 0, 0, 0, 0, 0, 0, 0, 0, 0, 0, 0, 0, 0, 0, 0, 0, 0, 0, 0, 0, 0, 0, 0, 0, 0, 0, 0, 0, 0, 1, 1, 1, 1, 1, 1, 1, 1, 1, 1, 1, 1, 1, 1, 1, 1, 1, 1, 1, 1, 1, 1, 1, 1, 1, 1, 1, 1, 1, 1, 1, 1])
me_cylinder_001.materials.append(mat_gold)
me_cylinder_001.materials.append(mat_black_003)
me_cylinder_001.use_remesh_preserve_volume = False
me_cylinder_001.use_remesh_preserve_attributes = False
me_cylinder_001.use_mirror_vertex_groups = False
me_cylinder_001.update()
me_cylinder = bpy.data.meshes.new('Cylinder')
me_cylinder.from_pydata([(0.0, 1.0, -1.0), (-8.22e-09, 1.067, 1.0), (0.1951, 0.9808, -1.0), (0.2082, 1.047, 1.0), (0.3827, 0.9239, -1.0), (0.4084, 0.986, 1.0), (0.5556, 0.8315, -1.0), (0.593, 0.8874, 1.0), (0.7071, 0.7071, -1.0), (0.7547, 0.7547, 1.0), (0.8315, 0.5556, -1.0), (0.8874, 0.5929, 1.0), (0.9239, 0.3827, -1.0), (0.986, 0.4084, 1.0), (0.9808, 0.1951, -1.0), (1.047, 0.2082, 1.0), (1.0, 7.55e-08, -1.0), (1.067, 6.053e-08, 1.0), (0.9808, -0.1951, -1.0), (1.047, -0.2082, 1.0), (0.9239, -0.3827, -1.0), (0.986, -0.4084, 1.0), (0.8315, -0.5556, -1.0), (0.8874, -0.593, 1.0), (0.7071, -0.7071, -1.0), (0.7547, -0.7547, 1.0), (0.5556, -0.8315, -1.0), (0.5929, -0.8874, 1.0), (0.3827, -0.9239, -1.0), (0.4084, -0.986, 1.0), (0.1951, -0.9808, -1.0), (0.2082, -1.047, 1.0), (-3.258e-07, -1.0, -1.0), (-3.56e-07, -1.067, 1.0), (-0.1951, -0.9808, -1.0), (-0.2082, -1.047, 1.0), (-0.3827, -0.9239, -1.0), (-0.4084, -0.986, 1.0), (-0.5556, -0.8315, -1.0), (-0.593, -0.8874, 1.0), (-0.7071, -0.7071, -1.0), (-0.7547, -0.7547, 1.0), (-0.8315, -0.5556, -1.0), (-0.8874, -0.5929, 1.0), (-0.9239, -0.3827, -1.0), (-0.986, -0.4084, 1.0), (-0.9808, -0.1951, -1.0), (-1.047, -0.2082, 1.0), (-1.0, 9.656e-07, -1.0), (-1.067, 1.011e-06, 1.0), (-0.9808, 0.1951, -1.0), (-1.047, 0.2082, 1.0), (-0.9239, 0.3827, -1.0), (-0.986, 0.4084, 1.0), (-0.8315, 0.5556, -1.0), (-0.8874, 0.593, 1.0), (-0.7071, 0.7071, -1.0), (-0.7547, 0.7547, 1.0), (-0.5556, 0.8315, -1.0), (-0.5929, 0.8874, 1.0), (-0.3827, 0.9239, -1.0), (-0.4084, 0.986, 1.0), (-0.1951, 0.9808, -1.0), (-0.2082, 1.047, 1.0)], [], [(0, 1, 3, 2), (2, 3, 5, 4), (4, 5, 7, 6), (6, 7, 9, 8), (8, 9, 11, 10), (10, 11, 13, 12), (12, 13, 15, 14), (14, 15, 17, 16), (16, 17, 19, 18), (18, 19, 21, 20), (20, 21, 23, 22), (22, 23, 25, 24), (24, 25, 27, 26), (26, 27, 29, 28), (28, 29, 31, 30), (30, 31, 33, 32), (32, 33, 35, 34), (34, 35, 37, 36), (36, 37, 39, 38), (38, 39, 41, 40), (40, 41, 43, 42), (42, 43, 45, 44), (44, 45, 47, 46), (46, 47, 49, 48), (48, 49, 51, 50), (50, 51, 53, 52), (52, 53, 55, 54), (54, 55, 57, 56), (56, 57, 59, 58), (58, 59, 61, 60), (3, 1, 63, 61, 59, 57, 55, 53, 51, 49, 47, 45, 43, 41, 39, 37, 35, 33, 31, 29, 27, 25, 23, 21, 19, 17, 15, 13, 11, 9, 7, 5), (60, 61, 63, 62), (62, 63, 1, 0), (0, 2, 4, 6, 8, 10, 12, 14, 16, 18, 20, 22, 24, 26, 28, 30, 32, 34, 36, 38, 40, 42, 44, 46, 48, 50, 52, 54, 56, 58, 60, 62)])
me_cylinder.materials.append(mat_black)
me_cylinder.use_remesh_preserve_volume = False
me_cylinder.use_remesh_preserve_attributes = False
me_cylinder.use_mirror_vertex_groups = False
me_cylinder.update()

# ---- curves / text
cu_beziercurve = bpy.data.curves.new('BezierCurve', 'CURVE')
cu_beziercurve.dimensions = '3D'
_sp = cu_beziercurve.splines.new('BEZIER'); _sp.bezier_points.add(1)
_sp.bezier_points.foreach_set('co', [-0.2723, 0.06289, 0.2018, 0.1059, 0.05512, 0.1472])
_sp.bezier_points.foreach_set('handle_left', [-0.4063, -0.05131, 0.8867, 0.6115, -0.5197, -0.4962])
_sp.bezier_points.foreach_set('handle_right', [-0.03104, 0.2686, -1.032, -0.007782, 0.1844, 0.2919])
for _p, _l, _r in zip(_sp.bezier_points, ['ALIGNED', 'ALIGNED'], ['ALIGNED', 'ALIGNED']): _p.handle_left_type = _l; _p.handle_right_type = _r
_sp.order_u = 0
_sp.order_v = 0
cu_beziercurve.use_path = True
cu_beziercurve.use_path_clamp = True
cu_beziercurve.bevel_resolution = 0
cu_beziercurve.bevel_depth = 0.003
cu_beziercurve.fill_mode = 'FULL'

# ---- objects
ob_sphere_001 = bpy.data.objects.new('Sphere.001', me_sphere_002)
ob_cylinder = bpy.data.objects.new('Cylinder', me_cylinder_004)
ob_sphere = bpy.data.objects.new('Sphere', me_sphere)
ob_beziercurve = bpy.data.objects.new('BezierCurve', cu_beziercurve)
ob_toppole = bpy.data.objects.new('TopPole', me_cylinder_006)
ob_pivotclamp = bpy.data.objects.new('PivotClamp', me_cube_002)
ob_pivot = bpy.data.objects.new('Pivot', me_cylinder_002)
ob_mainpole = bpy.data.objects.new('MainPole', me_cylinder_001)
ob_base = bpy.data.objects.new('Base', me_cylinder)
ob_lamp = bpy.data.objects.new('Lamp', light_lamp)
ob_camera = bpy.data.objects.new('Camera', cam_camera)

# ---- transforms, parenting, visibility, modifiers, constraints
ob_sphere_001.location = (-4.238, 0.195, 1.548)
ob_sphere_001.lineart.crease_threshold = 0.0
ob_cylinder.location = (-2.088, 0.195, 1.548)
ob_cylinder.scale = (0.2314, 0.2314, 0.2314)
ob_cylinder.lineart.crease_threshold = 0.0
ob_sphere.location = (-3.504, 0.195, 1.548)
ob_sphere.lineart.crease_threshold = 0.0
ob_beziercurve.location = (0.3, -0.06383, 1.027)
ob_beziercurve.lineart.crease_threshold = 0.0
ob_toppole.location = (-0.1521, 0.0, 1.414)
ob_toppole.rotation_euler = (0.0, -1.17, 0.0)
ob_toppole.scale = (0.03005, 0.03005, 0.6106)
ob_toppole.lock_location = (False, True, False)
ob_toppole.lineart.crease_threshold = 0.0
ob_pivotclamp.location = (0.0, 0.0, 1.261)
ob_pivotclamp.scale = (0.03172, 0.06693, 0.01715)
ob_pivotclamp.lineart.crease_threshold = 0.0
ob_pivot.location = (0.0, 0.0, 1.343)
ob_pivot.rotation_euler = (1.571, 0.0, 0.0)
ob_pivot.scale = (0.06471, 0.06471, 0.06471)
ob_pivot.lineart.crease_threshold = 0.0
ob_mainpole.location = (0.0, 0.0, 0.6365)
ob_mainpole.scale = (0.03005, 0.03005, 0.6106)
ob_mainpole.lineart.crease_threshold = 0.0
ob_base.location = (0.0, 0.0, 0.0)
ob_base.scale = (0.3557, 0.3557, -0.0409)
ob_base.lineart.crease_threshold = 0.0
ob_lamp.location = (4.076, 1.005, 5.904)
ob_lamp.rotation_euler = (0.6503, 0.05522, 1.866)
ob_lamp.lock_rotations_4d = False
ob_lamp.empty_display_type = 'ARROWS'
ob_lamp.color = (0.0, 0.0, 0.0, 0.0)
ob_lamp.lineart.crease_threshold = 0.0
ob_camera.location = (-0.2901, -1.858, 2.181)
ob_camera.rotation_euler = (1.268, -0.025, 0.1547)
ob_camera.lock_rotations_4d = False
ob_camera.empty_display_type = 'ARROWS'
ob_camera.color = (0.0, 0.0, 0.0, 0.0)
ob_camera.hide_viewport = True
ob_camera.display_type = 'WIRE'
ob_camera.lineart.crease_threshold = 0.0

# ---- collection membership
col_collection_1.objects.link(ob_sphere_001)
col_collection_1.objects.link(ob_cylinder)
col_collection_1.objects.link(ob_sphere)
col_collection_1.objects.link(ob_beziercurve)
col_collection_1.objects.link(ob_toppole)
col_collection_1.objects.link(ob_pivotclamp)
col_collection_1.objects.link(ob_pivot)
col_collection_1.objects.link(ob_mainpole)
col_collection_1.objects.link(ob_base)
col_collection_1.objects.link(ob_lamp)
col_collection_1.objects.link(ob_camera)

# ---- scene / render settings (as saved in the file)
scene.camera = ob_camera
scene.frame_start = 1; scene.frame_end = 250; scene.frame_set(1)
scene.render.engine = 'BLENDER_EEVEE_NEXT'
scene.render.resolution_percentage = 50
scene.render.dither_intensity = 0.0
scene.cycles.use_denoising = False
scene.cycles.samples = 128
scene.cycles.sampling_pattern = 'TABULATED_SOBOL'
scene.cycles.use_adaptive_sampling = False
scene.cycles.use_light_tree = False
scene.cycles.blur_glossy = 0.0
scene.cycles.sample_clamp_indirect = 0.0
scene.view_settings.view_transform = 'Standard'
bpy.context.view_layer.update()
